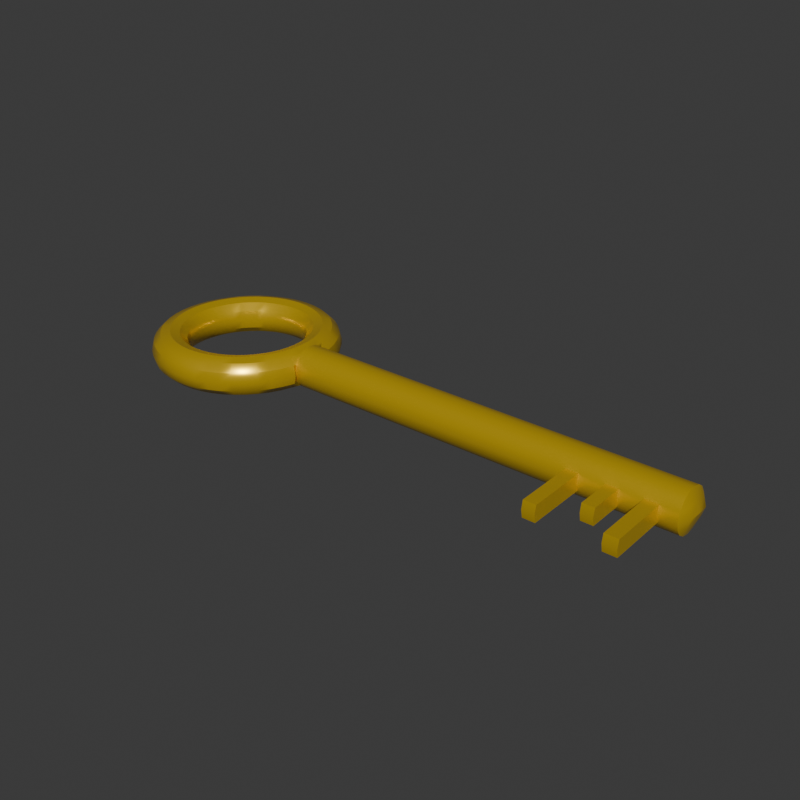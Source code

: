 # Source: R_Key.blend  (saved by Blender 4.0.36; exported with 4.5.12 LTS)
import bpy
from mathutils import Matrix  # noqa: F401  (used for matrix-valued properties, if any)

bpy.ops.wm.read_factory_settings(use_empty=True)
scene = bpy.context.scene
scene.name = 'Scene'

# ---- collections
col_collection = bpy.data.collections.new('Collection'); scene.collection.children.link(col_collection)

# ---- materials (node trees are filled in below, after node groups)
mat_material_001 = bpy.data.materials.new('Material.001')

# ---- node groups
ng_auto_smooth = bpy.data.node_groups.new('Auto Smooth', 'GeometryNodeTree')
_s = ng_auto_smooth.interface.new_socket(name='Geometry', in_out='OUTPUT', socket_type='NodeSocketGeometry')
_s = ng_auto_smooth.interface.new_socket(name='Geometry', in_out='INPUT', socket_type='NodeSocketGeometry')
_s = ng_auto_smooth.interface.new_socket(name='Angle', in_out='INPUT', socket_type='NodeSocketFloat')
_s.subtype = 'ANGLE'
_s.min_value = 0.0
_s.max_value = 3.142
ng_auto_smooth.is_modifier = True
_N = ng_auto_smooth.nodes; _L = ng_auto_smooth.links
n0 = _N.new('NodeGroupOutput'); n0.name = 'Group Output'; n0.location = (480, -100)
n1 = _N.new('NodeGroupInput'); n1.name = 'Group Input'; n1.location = (-420, -300)
n2 = _N.new('NodeGroupInput'); n2.name = 'Group Input.001'; n2.location = (-60, -100)
n3 = _N.new('GeometryNodeSetShadeSmooth'); n3.name = 'Set Shade Smooth'; n3.location = (120, -100)
n3.domain = 'EDGE'
n4 = _N.new('GeometryNodeSetShadeSmooth'); n4.name = 'Set Shade Smooth.001'; n4.location = (300, -100)
n5 = _N.new('GeometryNodeInputMeshEdgeAngle'); n5.name = 'Edge Angle'; n5.location = (-420, -220)
n6 = _N.new('GeometryNodeInputEdgeSmooth'); n6.name = 'Is Edge Smooth'; n6.location = (-60, -160)
n7 = _N.new('GeometryNodeInputShadeSmooth'); n7.name = 'Is Face Smooth'; n7.location = (-240, -340)
n8 = _N.new('FunctionNodeBooleanMath'); n8.name = 'Boolean Math'; n8.location = (-60, -220)
n9 = _N.new('FunctionNodeCompare'); n9.name = 'Compare'; n9.location = (-240, -180)
n9.operation = 'LESS_EQUAL'
_L.new(n5.outputs[0], n9.inputs[0])
_L.new(n4.outputs[0], n0.inputs[0])
_L.new(n1.outputs[1], n9.inputs[1])
_L.new(n9.outputs[0], n8.inputs[0])
_L.new(n7.outputs[0], n8.inputs[1])
_L.new(n2.outputs[0], n3.inputs[0])
_L.new(n6.outputs[0], n3.inputs[1])
_L.new(n3.outputs[0], n4.inputs[0])
_L.new(n8.outputs[0], n3.inputs[2])
n0.is_active_output = True

# ---- material node trees
mat_material_001.use_nodes = True; mat_material_001.node_tree.nodes.clear()
_N = mat_material_001.node_tree.nodes; _L = mat_material_001.node_tree.links
n0 = _N.new('ShaderNodeBsdfPrincipled'); n0.name = 'Principled BSDF'; n0.location = (10, 300)
n0.inputs[0].default_value = (0.8015, 0.5287, 0.02088, 1.0)
n0.inputs[1].default_value = 0.5039
n0.inputs[2].default_value = 0.2795
n0.inputs[3].default_value = 1.45
n1 = _N.new('ShaderNodeOutputMaterial'); n1.name = 'Material Output'; n1.location = (300, 300)
_L.new(n0.outputs[0], n1.inputs[0])
n1.is_active_output = True

# ---- world
world_world = bpy.data.worlds.new('World'); scene.world = world_world
world_world.use_nodes = True; world_world.node_tree.nodes.clear()
_N = world_world.node_tree.nodes; _L = world_world.node_tree.links
n0 = _N.new('ShaderNodeOutputWorld'); n0.name = 'World Output'; n0.location = (300, 300)
n1 = _N.new('ShaderNodeBackground'); n1.name = 'Background'; n1.location = (10, 300)
n1.inputs[0].default_value = (0.05088, 0.05088, 0.05088, 1.0)
_L.new(n1.outputs[0], n0.inputs[0])
n0.is_active_output = True
world_world.color = (0.05088, 0.05088, 0.05088)
world_world.use_sun_shadow = False
world_world.sun_shadow_jitter_overblur = 0.0

# ---- meshes
me_torus = bpy.data.meshes.new('Torus')
me_torus.from_pydata([(1.55, 0.04958, 0.04958), (1.55, -0.02683, 0.06479), (0.2886, 5.653e-08, 0.07012), (0.25, 0.0, 0.0625), (0.2188, 0.0, 0.05413), (0.1959, 0.0, 0.03125), (0.1875, 0.0, 7.654e-18), (0.1959, 0.0, -0.03125), (0.2188, 0.0, -0.05413), (0.25, 0.0, -0.0625), (0.2886, -1.648e-08, -0.07012), (1.55, -1.193e-07, 0.07012), (1.55, -1.923e-07, -0.07012), (1.55, -0.02684, -0.06479), (0.2886, 0.02683, 0.06479), (0.2479, 0.03263, 0.0625), (0.2169, 0.02855, 0.05413), (0.1942, 0.02557, 0.03125), (0.1859, 0.02447, 7.654e-18), (0.1942, 0.02557, -0.03125), (0.2169, 0.02855, -0.05413), (0.2479, 0.03263, -0.0625), (0.2886, 0.02683, -0.06479), (1.55, 0.06478, 0.02683), (0.2886, 0.07012, -3.65e-08), (0.2886, 0.06479, 0.02683), (0.2886, 0.04958, 0.04958), (0.2415, 0.0647, 0.0625), (0.2113, 0.05662, 0.05413), (0.1892, 0.0507, 0.03125), (0.1811, 0.04853, 7.654e-18), (0.1892, 0.0507, -0.03125), (0.2113, 0.05662, -0.05413), (0.2415, 0.0647, -0.0625), (0.2886, 0.04958, -0.04958), (0.2886, 0.06479, -0.02683), (0.2887, 0.1196, 0.0), (0.281, 0.1164, 0.03125), (0.2598, 0.1076, 0.05413), (0.231, 0.09567, 0.0625), (0.2021, 0.08371, 0.05413), (0.181, 0.07496, 0.03125), (0.1732, 0.07175, 7.654e-18), (0.181, 0.07496, -0.03125), (0.2021, 0.08371, -0.05413), (0.231, 0.09567, -0.0625), (0.2598, 0.1076, -0.05413), (0.281, 0.1164, -0.03125), (0.2706, 0.1563, 0.0), (0.2634, 0.1521, 0.03125), (0.2436, 0.1406, 0.05413), (0.2165, 0.125, 0.0625), (0.1894, 0.1094, 0.05413), (0.1696, 0.09794, 0.03125), (0.1624, 0.09375, 7.654e-18), (0.1696, 0.09794, -0.03125), (0.1894, 0.1094, -0.05413), (0.2165, 0.125, -0.0625), (0.2436, 0.1406, -0.05413), (0.2634, 0.1521, -0.03125), (0.2479, 0.1902, 0.0), (0.2413, 0.1851, 0.03125), (0.2231, 0.1712, 0.05413), (0.1983, 0.1522, 0.0625), (0.1735, 0.1332, 0.05413), (0.1554, 0.1192, 0.03125), (0.1488, 0.1141, 7.654e-18), (0.1554, 0.1192, -0.03125), (0.1735, 0.1332, -0.05413), (0.1983, 0.1522, -0.0625), (0.2231, 0.1712, -0.05413), (0.2413, 0.1851, -0.03125), (0.221, 0.221, 0.0), (0.215, 0.215, 0.03125), (0.1989, 0.1989, 0.05413), (0.1768, 0.1768, 0.0625), (0.1547, 0.1547, 0.05413), (0.1385, 0.1385, 0.03125), (0.1326, 0.1326, 7.654e-18), (0.1385, 0.1385, -0.03125), (0.1547, 0.1547, -0.05413), (0.1768, 0.1768, -0.0625), (0.1989, 0.1989, -0.05413), (0.215, 0.215, -0.03125), (0.1902, 0.2479, 0.0), (0.1851, 0.2413, 0.03125), (0.1712, 0.2231, 0.05413), (0.1522, 0.1983, 0.0625), (0.1332, 0.1735, 0.05413), (0.1192, 0.1554, 0.03125), (0.1141, 0.1488, 7.654e-18), (0.1192, 0.1554, -0.03125), (0.1332, 0.1735, -0.05413), (0.1522, 0.1983, -0.0625), (0.1712, 0.2231, -0.05413), (0.1851, 0.2413, -0.03125), (0.1562, 0.2706, 0.0), (0.1521, 0.2634, 0.03125), (0.1406, 0.2436, 0.05413), (0.125, 0.2165, 0.0625), (0.1094, 0.1894, 0.05413), (0.09794, 0.1696, 0.03125), (0.09375, 0.1624, 7.654e-18), (0.09794, 0.1696, -0.03125), (0.1094, 0.1894, -0.05413), (0.125, 0.2165, -0.0625), (0.1406, 0.2436, -0.05413), (0.1521, 0.2634, -0.03125), (0.1196, 0.2887, 0.0), (0.1164, 0.281, 0.03125), (0.1076, 0.2598, 0.05413), (0.09567, 0.231, 0.0625), (0.08371, 0.2021, 0.05413), (0.07496, 0.181, 0.03125), (0.07175, 0.1732, 7.654e-18), (0.07496, 0.181, -0.03125), (0.08371, 0.2021, -0.05413), (0.09567, 0.231, -0.0625), (0.1076, 0.2598, -0.05413), (0.1164, 0.281, -0.03125), (0.08088, 0.3019, 0.0), (0.07871, 0.2938, 0.03125), (0.07279, 0.2717, 0.05413), (0.0647, 0.2415, 0.0625), (0.05662, 0.2113, 0.05413), (0.0507, 0.1892, 0.03125), (0.04853, 0.1811, 7.654e-18), (0.0507, 0.1892, -0.03125), (0.05662, 0.2113, -0.05413), (0.0647, 0.2415, -0.0625), (0.07279, 0.2717, -0.05413), (0.07871, 0.2938, -0.03125), (0.04079, 0.3098, 0.0), (0.0397, 0.3015, 0.03125), (0.03671, 0.2788, 0.05413), (0.03263, 0.2479, 0.0625), (0.02855, 0.2169, 0.05413), (0.02557, 0.1942, 0.03125), (0.02447, 0.1859, 7.654e-18), (0.02557, 0.1942, -0.03125), (0.02855, 0.2169, -0.05413), (0.03263, 0.2479, -0.0625), (0.03671, 0.2788, -0.05413), (0.0397, 0.3015, -0.03125), (2.359e-08, 0.3125, 0.0), (2.296e-08, 0.3041, 0.03125), (2.123e-08, 0.2812, 0.05413), (1.887e-08, 0.25, 0.0625), (1.652e-08, 0.2188, 0.05413), (1.479e-08, 0.1959, 0.03125), (1.416e-08, 0.1875, 7.654e-18), (1.479e-08, 0.1959, -0.03125), (1.652e-08, 0.2188, -0.05413), (1.887e-08, 0.25, -0.0625), (2.123e-08, 0.2812, -0.05413), (2.296e-08, 0.3041, -0.03125), (-0.04079, 0.3098, 0.0), (-0.0397, 0.3015, 0.03125), (-0.03671, 0.2788, 0.05413), (-0.03263, 0.2479, 0.0625), (-0.02855, 0.2169, 0.05413), (-0.02557, 0.1942, 0.03125), (-0.02447, 0.1859, 7.654e-18), (-0.02557, 0.1942, -0.03125), (-0.02855, 0.2169, -0.05413), (-0.03263, 0.2479, -0.0625), (-0.03671, 0.2788, -0.05413), (-0.0397, 0.3015, -0.03125), (-0.08088, 0.3019, 0.0), (-0.07871, 0.2938, 0.03125), (-0.07279, 0.2717, 0.05413), (-0.0647, 0.2415, 0.0625), (-0.05662, 0.2113, 0.05413), (-0.0507, 0.1892, 0.03125), (-0.04853, 0.1811, 7.654e-18), (-0.0507, 0.1892, -0.03125), (-0.05662, 0.2113, -0.05413), (-0.0647, 0.2415, -0.0625), (-0.07279, 0.2717, -0.05413), (-0.07871, 0.2938, -0.03125), (-0.1196, 0.2887, 0.0), (-0.1164, 0.281, 0.03125), (-0.1076, 0.2598, 0.05413), (-0.09567, 0.231, 0.0625), (-0.08371, 0.2021, 0.05413), (-0.07496, 0.181, 0.03125), (-0.07175, 0.1732, 7.654e-18), (-0.07496, 0.181, -0.03125), (-0.08371, 0.2021, -0.05413), (-0.09567, 0.231, -0.0625), (-0.1076, 0.2598, -0.05413), (-0.1164, 0.281, -0.03125), (-0.1562, 0.2706, 0.0), (-0.1521, 0.2634, 0.03125), (-0.1406, 0.2436, 0.05413), (-0.125, 0.2165, 0.0625), (-0.1094, 0.1894, 0.05413), (-0.09794, 0.1696, 0.03125), (-0.09375, 0.1624, 7.654e-18), (-0.09794, 0.1696, -0.03125), (-0.1094, 0.1894, -0.05413), (-0.125, 0.2165, -0.0625), (-0.1406, 0.2436, -0.05413), (-0.1521, 0.2634, -0.03125), (-0.1902, 0.2479, 0.0), (-0.1851, 0.2413, 0.03125), (-0.1712, 0.2231, 0.05413), (-0.1522, 0.1983, 0.0625), (-0.1332, 0.1735, 0.05413), (-0.1192, 0.1554, 0.03125), (-0.1141, 0.1488, 7.654e-18), (-0.1192, 0.1554, -0.03125), (-0.1332, 0.1735, -0.05413), (-0.1522, 0.1983, -0.0625), (-0.1712, 0.2231, -0.05413), (-0.1851, 0.2413, -0.03125), (-0.221, 0.221, 0.0), (-0.2151, 0.215, 0.03125), (-0.1989, 0.1989, 0.05413), (-0.1768, 0.1768, 0.0625), (-0.1547, 0.1547, 0.05413), (-0.1385, 0.1385, 0.03125), (-0.1326, 0.1326, 7.654e-18), (-0.1385, 0.1385, -0.03125), (-0.1547, 0.1547, -0.05413), (-0.1768, 0.1768, -0.0625), (-0.1989, 0.1989, -0.05413), (-0.2151, 0.215, -0.03125), (-0.2479, 0.1902, 0.0), (-0.2413, 0.1851, 0.03125), (-0.2231, 0.1712, 0.05413), (-0.1983, 0.1522, 0.0625), (-0.1735, 0.1332, 0.05413), (-0.1554, 0.1192, 0.03125), (-0.1488, 0.1141, 7.654e-18), (-0.1554, 0.1192, -0.03125), (-0.1735, 0.1332, -0.05413), (-0.1983, 0.1522, -0.0625), (-0.2231, 0.1712, -0.05413), (-0.2413, 0.1851, -0.03125), (-0.2706, 0.1563, 0.0), (-0.2634, 0.1521, 0.03125), (-0.2436, 0.1406, 0.05413), (-0.2165, 0.125, 0.0625), (-0.1894, 0.1094, 0.05413), (-0.1696, 0.09794, 0.03125), (-0.1624, 0.09375, 7.654e-18), (-0.1696, 0.09794, -0.03125), (-0.1894, 0.1094, -0.05413), (-0.2165, 0.125, -0.0625), (-0.2436, 0.1406, -0.05413), (-0.2634, 0.1521, -0.03125), (-0.2887, 0.1196, 0.0), (-0.281, 0.1164, 0.03125), (-0.2598, 0.1076, 0.05413), (-0.231, 0.09567, 0.0625), (-0.2021, 0.08371, 0.05413), (-0.181, 0.07496, 0.03125), (-0.1732, 0.07175, 7.654e-18), (-0.181, 0.07496, -0.03125), (-0.2021, 0.08371, -0.05413), (-0.231, 0.09567, -0.0625), (-0.2598, 0.1076, -0.05413), (-0.281, 0.1164, -0.03125), (-0.3019, 0.08088, 0.0), (-0.2938, 0.07871, 0.03125), (-0.2717, 0.07279, 0.05413), (-0.2415, 0.0647, 0.0625), (-0.2113, 0.05662, 0.05413), (-0.1892, 0.0507, 0.03125), (-0.1811, 0.04853, 7.654e-18), (-0.1892, 0.0507, -0.03125), (-0.2113, 0.05662, -0.05413), (-0.2415, 0.0647, -0.0625), (-0.2717, 0.07279, -0.05413), (-0.2938, 0.07871, -0.03125), (-0.3098, 0.04079, 0.0), (-0.3015, 0.0397, 0.03125), (-0.2788, 0.03671, 0.05413), (-0.2479, 0.03263, 0.0625), (-0.2169, 0.02855, 0.05413), (-0.1942, 0.02557, 0.03125), (-0.1859, 0.02447, 7.654e-18), (-0.1942, 0.02557, -0.03125), (-0.2169, 0.02855, -0.05413), (-0.2479, 0.03263, -0.0625), (-0.2788, 0.03671, -0.05413), (-0.3015, 0.0397, -0.03125), (-0.3125, 2.732e-08, 0.0), (-0.3041, 2.659e-08, 0.03125), (-0.2812, 2.459e-08, 0.05413), (-0.25, 2.186e-08, 0.0625), (-0.2188, 1.912e-08, 0.05413), (-0.1959, 1.712e-08, 0.03125), (-0.1875, 1.639e-08, 7.654e-18), (-0.1959, 1.712e-08, -0.03125), (-0.2188, 1.912e-08, -0.05413), (-0.25, 2.186e-08, -0.0625), (-0.2812, 2.459e-08, -0.05413), (-0.3041, 2.659e-08, -0.03125), (-0.3098, -0.04079, 0.0), (-0.3015, -0.0397, 0.03125), (-0.2788, -0.03671, 0.05413), (-0.2479, -0.03263, 0.0625), (-0.2169, -0.02855, 0.05413), (-0.1942, -0.02557, 0.03125), (-0.1859, -0.02447, 7.654e-18), (-0.1942, -0.02557, -0.03125), (-0.2169, -0.02855, -0.05413), (-0.2479, -0.03263, -0.0625), (-0.2788, -0.03671, -0.05413), (-0.3015, -0.0397, -0.03125), (-0.3019, -0.08088, 0.0), (-0.2938, -0.07871, 0.03125), (-0.2717, -0.07279, 0.05413), (-0.2415, -0.0647, 0.0625), (-0.2113, -0.05662, 0.05413), (-0.1892, -0.0507, 0.03125), (-0.1811, -0.04853, 7.654e-18), (-0.1892, -0.0507, -0.03125), (-0.2113, -0.05662, -0.05413), (-0.2415, -0.0647, -0.0625), (-0.2717, -0.07279, -0.05413), (-0.2938, -0.07871, -0.03125), (-0.2887, -0.1196, 0.0), (-0.281, -0.1164, 0.03125), (-0.2598, -0.1076, 0.05413), (-0.231, -0.09567, 0.0625), (-0.2021, -0.08371, 0.05413), (-0.181, -0.07496, 0.03125), (-0.1732, -0.07175, 7.654e-18), (-0.181, -0.07496, -0.03125), (-0.2021, -0.08371, -0.05413), (-0.231, -0.09567, -0.0625), (-0.2598, -0.1076, -0.05413), (-0.281, -0.1164, -0.03125), (-0.2706, -0.1562, 0.0), (-0.2634, -0.1521, 0.03125), (-0.2436, -0.1406, 0.05413), (-0.2165, -0.125, 0.0625), (-0.1894, -0.1094, 0.05413), (-0.1696, -0.09794, 0.03125), (-0.1624, -0.09375, 7.654e-18), (-0.1696, -0.09794, -0.03125), (-0.1894, -0.1094, -0.05413), (-0.2165, -0.125, -0.0625), (-0.2436, -0.1406, -0.05413), (-0.2634, -0.1521, -0.03125), (-0.2479, -0.1902, 0.0), (-0.2413, -0.1851, 0.03125), (-0.2231, -0.1712, 0.05413), (-0.1983, -0.1522, 0.0625), (-0.1735, -0.1332, 0.05413), (-0.1554, -0.1192, 0.03125), (-0.1488, -0.1141, 7.654e-18), (-0.1554, -0.1192, -0.03125), (-0.1735, -0.1332, -0.05413), (-0.1983, -0.1522, -0.0625), (-0.2231, -0.1712, -0.05413), (-0.2413, -0.1851, -0.03125), (-0.221, -0.221, 0.0), (-0.2151, -0.215, 0.03125), (-0.1989, -0.1989, 0.05413), (-0.1768, -0.1768, 0.0625), (-0.1547, -0.1547, 0.05413), (-0.1385, -0.1385, 0.03125), (-0.1326, -0.1326, 7.654e-18), (-0.1385, -0.1385, -0.03125), (-0.1547, -0.1547, -0.05413), (-0.1768, -0.1768, -0.0625), (-0.1989, -0.1989, -0.05413), (-0.2151, -0.215, -0.03125), (-0.1902, -0.2479, 0.0), (-0.1851, -0.2413, 0.03125), (-0.1712, -0.2231, 0.05413), (-0.1522, -0.1983, 0.0625), (-0.1332, -0.1735, 0.05413), (-0.1192, -0.1554, 0.03125), (-0.1141, -0.1488, 7.654e-18), (-0.1192, -0.1554, -0.03125), (-0.1332, -0.1735, -0.05413), (-0.1522, -0.1983, -0.0625), (-0.1712, -0.2231, -0.05413), (-0.1851, -0.2413, -0.03125), (-0.1562, -0.2706, 0.0), (-0.1521, -0.2634, 0.03125), (-0.1406, -0.2436, 0.05413), (-0.125, -0.2165, 0.0625), (-0.1094, -0.1894, 0.05413), (-0.09794, -0.1696, 0.03125), (-0.09375, -0.1624, 7.654e-18), (-0.09794, -0.1696, -0.03125), (-0.1094, -0.1894, -0.05413), (-0.125, -0.2165, -0.0625), (-0.1406, -0.2436, -0.05413), (-0.1521, -0.2634, -0.03125), (-0.1196, -0.2887, 0.0), (-0.1164, -0.281, 0.03125), (-0.1076, -0.2598, 0.05413), (-0.09567, -0.231, 0.0625), (-0.08371, -0.2021, 0.05413), (-0.07496, -0.181, 0.03125), (-0.07175, -0.1732, 7.654e-18), (-0.07496, -0.181, -0.03125), (-0.08371, -0.2021, -0.05413), (-0.09567, -0.231, -0.0625), (-0.1076, -0.2598, -0.05413), (-0.1164, -0.281, -0.03125), (-0.08088, -0.3019, 0.0), (-0.07871, -0.2938, 0.03125), (-0.07279, -0.2717, 0.05413), (-0.0647, -0.2415, 0.0625), (-0.05662, -0.2113, 0.05413), (-0.0507, -0.1892, 0.03125), (-0.04853, -0.1811, 7.654e-18), (-0.0507, -0.1892, -0.03125), (-0.05662, -0.2113, -0.05413), (-0.0647, -0.2415, -0.0625), (-0.07279, -0.2717, -0.05413), (-0.07871, -0.2938, -0.03125), (-0.04079, -0.3098, 0.0), (-0.0397, -0.3015, 0.03125), (-0.03671, -0.2788, 0.05413), (-0.03263, -0.2479, 0.0625), (-0.02855, -0.2169, 0.05413), (-0.02557, -0.1942, 0.03125), (-0.02447, -0.1859, 7.654e-18), (-0.02557, -0.1942, -0.03125), (-0.02855, -0.2169, -0.05413), (-0.03263, -0.2479, -0.0625), (-0.03671, -0.2788, -0.05413), (-0.0397, -0.3015, -0.03125), (2.359e-08, -0.3125, 0.0), (2.296e-08, -0.3041, 0.03125), (2.123e-08, -0.2812, 0.05413), (1.887e-08, -0.25, 0.0625), (1.652e-08, -0.2188, 0.05413), (1.479e-08, -0.1959, 0.03125), (1.416e-08, -0.1875, 7.654e-18), (1.479e-08, -0.1959, -0.03125), (1.652e-08, -0.2188, -0.05413), (1.887e-08, -0.25, -0.0625), (2.123e-08, -0.2812, -0.05413), (2.296e-08, -0.3041, -0.03125), (0.04079, -0.3098, 0.0), (0.0397, -0.3015, 0.03125), (0.03671, -0.2788, 0.05413), (0.03263, -0.2479, 0.0625), (0.02855, -0.2169, 0.05413), (0.02557, -0.1942, 0.03125), (0.02447, -0.1859, 7.654e-18), (0.02557, -0.1942, -0.03125), (0.02855, -0.2169, -0.05413), (0.03263, -0.2479, -0.0625), (0.03671, -0.2788, -0.05413), (0.0397, -0.3015, -0.03125), (0.08088, -0.3019, 0.0), (0.07871, -0.2938, 0.03125), (0.07279, -0.2717, 0.05413), (0.0647, -0.2415, 0.0625), (0.05662, -0.2113, 0.05413), (0.0507, -0.1892, 0.03125), (0.04853, -0.1811, 7.654e-18), (0.0507, -0.1892, -0.03125), (0.05662, -0.2113, -0.05413), (0.0647, -0.2415, -0.0625), (0.07279, -0.2717, -0.05413), (0.07871, -0.2938, -0.03125), (0.1196, -0.2887, 0.0), (0.1164, -0.281, 0.03125), (0.1076, -0.2598, 0.05413), (0.09567, -0.231, 0.0625), (0.08371, -0.2021, 0.05413), (0.07496, -0.181, 0.03125), (0.07175, -0.1732, 7.654e-18), (0.07496, -0.181, -0.03125), (0.08371, -0.2021, -0.05413), (0.09567, -0.231, -0.0625), (0.1076, -0.2598, -0.05413), (0.1164, -0.281, -0.03125), (0.1562, -0.2706, 0.0), (0.1521, -0.2634, 0.03125), (0.1406, -0.2436, 0.05413), (0.125, -0.2165, 0.0625), (0.1094, -0.1894, 0.05413), (0.09794, -0.1696, 0.03125), (0.09375, -0.1624, 7.654e-18), (0.09794, -0.1696, -0.03125), (0.1094, -0.1894, -0.05413), (0.125, -0.2165, -0.0625), (0.1406, -0.2436, -0.05413), (0.1521, -0.2634, -0.03125), (0.1902, -0.2479, 0.0), (0.1851, -0.2413, 0.03125), (0.1712, -0.2231, 0.05413), (0.1522, -0.1983, 0.0625), (0.1332, -0.1735, 0.05413), (0.1192, -0.1554, 0.03125), (0.1141, -0.1488, 7.654e-18), (0.1192, -0.1554, -0.03125), (0.1332, -0.1735, -0.05413), (0.1522, -0.1983, -0.0625), (0.1712, -0.2231, -0.05413), (0.1851, -0.2413, -0.03125), (0.221, -0.221, 0.0), (0.215, -0.2151, 0.03125), (0.1989, -0.1989, 0.05413), (0.1768, -0.1768, 0.0625), (0.1547, -0.1547, 0.05413), (0.1385, -0.1385, 0.03125), (0.1326, -0.1326, 7.654e-18), (0.1385, -0.1385, -0.03125), (0.1547, -0.1547, -0.05413), (0.1768, -0.1768, -0.0625), (0.1989, -0.1989, -0.05413), (0.215, -0.2151, -0.03125), (0.2479, -0.1902, 0.0), (0.2413, -0.1851, 0.03125), (0.2231, -0.1712, 0.05413), (0.1983, -0.1522, 0.0625), (0.1735, -0.1332, 0.05413), (0.1554, -0.1192, 0.03125), (0.1488, -0.1141, 7.654e-18), (0.1554, -0.1192, -0.03125), (0.1735, -0.1332, -0.05413), (0.1983, -0.1522, -0.0625), (0.2231, -0.1712, -0.05413), (0.2413, -0.1851, -0.03125), (0.2706, -0.1563, 0.0), (0.2634, -0.1521, 0.03125), (0.2436, -0.1406, 0.05413), (0.2165, -0.125, 0.0625), (0.1894, -0.1094, 0.05413), (0.1696, -0.09794, 0.03125), (0.1624, -0.09375, 7.654e-18), (0.1696, -0.09794, -0.03125), (0.1894, -0.1094, -0.05413), (0.2165, -0.125, -0.0625), (0.2436, -0.1406, -0.05413), (0.2634, -0.1521, -0.03125), (0.2887, -0.1196, 0.0), (0.281, -0.1164, 0.03125), (0.2598, -0.1076, 0.05413), (0.231, -0.09567, 0.0625), (0.2021, -0.08371, 0.05413), (0.181, -0.07496, 0.03125), (0.1732, -0.07175, 7.654e-18), (0.181, -0.07496, -0.03125), (0.2021, -0.08371, -0.05413), (0.231, -0.09567, -0.0625), (0.2598, -0.1076, -0.05413), (0.281, -0.1164, -0.03125), (0.2886, -0.07012, 3.65e-08), (0.2886, -0.06479, 0.02683), (0.2886, -0.04958, 0.04958), (0.2415, -0.0647, 0.0625), (0.2113, -0.05662, 0.05413), (0.1892, -0.0507, 0.03125), (0.1811, -0.04853, 7.654e-18), (0.1892, -0.0507, -0.03125), (0.2113, -0.05662, -0.05413), (0.2415, -0.0647, -0.0625), (0.2886, -0.04958, -0.04958), (0.2886, -0.06479, -0.02683), (1.55, 0.02683, -0.06479), (1.55, 0.04958, -0.04958), (0.2886, -0.02683, 0.06479), (0.2479, -0.03263, 0.0625), (0.2169, -0.02855, 0.05413), (0.1942, -0.02557, 0.03125), (0.1859, -0.02447, 7.654e-18), (0.1942, -0.02557, -0.03125), (0.2169, -0.02855, -0.05413), (0.2479, -0.03263, -0.0625), (0.2886, -0.02683, -0.06479), (1.55, -0.07012, 3.65e-08), (0.2717, -0.07279, -0.05413), (0.2938, -0.07871, -0.03125), (0.2812, 0.0, 0.05413), (0.2788, -0.03671, 0.05413), (0.2788, -0.03671, -0.05413), (0.2788, 0.03671, 0.05413), (0.2717, 0.07279, -0.05413), (0.2938, 0.07871, -0.03125), (0.2788, 0.03671, -0.05413), (0.3019, 0.08088, 0.0), (0.2938, 0.07871, 0.03125), (0.2717, -0.07279, 0.05413), (0.2812, 0.0, -0.05413), (0.2717, 0.07279, 0.05413), (0.3019, -0.08088, 0.0), (0.2938, -0.07871, 0.03125), (1.628, -1.833e-07, 0.0), (1.62, -1.833e-07, 0.03125), (1.605, -1.268e-07, 0.07012), (1.605, -1.998e-07, -0.07012), (1.62, -1.833e-07, -0.03125), (1.626, 0.04079, 0.0), (1.617, 0.0397, 0.03125), (1.605, 0.02683, 0.06479), (1.605, 0.02683, -0.06479), (1.617, 0.0397, -0.03125), (1.605, 0.07012, -3.65e-08), (1.605, 0.06478, 0.02683), (1.605, 0.04958, 0.04958), (1.605, 0.04958, -0.04958), (1.605, 0.06478, -0.02683), (1.605, -0.07012, 3.65e-08), (1.605, -0.06479, 0.02683), (1.605, -0.04958, 0.04958), (1.605, -0.04958, -0.04958), (1.605, -0.06479, -0.02683), (1.626, -0.04079, 0.0), (1.617, -0.0397, 0.03125), (1.605, -0.02683, 0.06479), (1.605, -0.02684, -0.06479), (1.617, -0.0397, -0.03125), (1.55, 0.02683, 0.06479), (1.55, -0.06479, -0.02683), (1.55, -0.04958, -0.04958), (1.55, 0.06478, -0.02683), (1.55, 0.07012, -3.65e-08), (1.55, -0.04958, 0.04958), (1.55, -0.06479, 0.02683), (1.507, -1.863e-07, -0.07012), (1.507, 0.02683, -0.06479), (1.507, -0.07012, 3.65e-08), (1.507, 0.04958, -0.04958), (1.507, 0.06478, 0.02683), (1.507, -0.02684, -0.06479), (1.507, -1.132e-07, 0.07012), (1.507, -0.02683, 0.06479), (1.507, 0.04958, 0.04958), (1.507, -0.06479, -0.02683), (1.507, 0.06478, -0.02683), (1.507, -0.04958, 0.04958), (1.507, 0.02683, 0.06479), (1.507, -0.04958, -0.04958), (1.507, 0.07012, -3.65e-08), (1.507, -0.06479, 0.02683), (1.435, 0.04958, -0.04958), (1.435, 0.06478, 0.02683), (1.435, -0.02684, -0.06479), (1.435, -1.032e-07, 0.07012), (1.435, -0.02683, 0.06479), (1.435, 0.04958, 0.04958), (1.435, -0.06479, -0.02683), (1.435, 0.06478, -0.02683), (1.435, -0.04958, 0.04958), (1.435, -1.762e-07, -0.07012), (1.435, 0.02683, -0.06479), (1.435, -0.07012, 3.65e-08), (1.435, 0.02683, 0.06479), (1.435, -0.04958, -0.04958), (1.435, 0.07012, -3.65e-08), (1.435, -0.06479, 0.02683), (1.396, 0.04958, -0.04958), (1.396, 0.06478, 0.02683), (1.396, -0.02684, -0.06479), (1.396, -9.78e-08, 0.07012), (1.396, -0.02683, 0.06479), (1.396, 0.04958, 0.04958), (1.396, -0.06479, -0.02683), (1.396, 0.06478, -0.02683), (1.396, -0.04958, 0.04958), (1.396, -1.708e-07, -0.07012), (1.396, 0.02683, -0.06479), (1.396, -0.07012, 3.65e-08), (1.396, 0.02683, 0.06479), (1.396, -0.04958, -0.04958), (1.396, 0.07012, -3.65e-08), (1.396, -0.06479, 0.02683), (1.316, 0.04958, -0.04958), (1.316, 0.06478, 0.02683), (1.316, -0.02683, -0.06479), (1.316, -8.657e-08, 0.07012), (1.316, -0.02683, 0.06479), (1.316, 0.04958, 0.04958), (1.316, -0.06479, -0.02683), (1.316, 0.06478, -0.02683), (1.316, -0.04958, 0.04958), (1.316, -1.596e-07, -0.07012), (1.316, 0.02683, -0.06479), (1.316, -0.07012, 3.65e-08), (1.316, 0.02683, 0.06479), (1.316, -0.04958, -0.04958), (1.316, 0.07012, -3.65e-08), (1.316, -0.06479, 0.02683), (1.276, 0.04958, -0.04958), (1.276, 0.06478, 0.02683), (1.276, -0.02683, -0.06479), (1.276, -8.11e-08, 0.07012), (1.276, -0.02683, 0.06479), (1.276, 0.04958, 0.04958), (1.276, -0.06479, -0.02683), (1.276, 0.06478, -0.02683), (1.276, -0.04958, 0.04958), (1.276, -1.541e-07, -0.07012), (1.276, 0.02683, -0.06479), (1.276, -0.07012, 3.65e-08), (1.276, 0.02683, 0.06479), (1.276, -0.04958, -0.04958), (1.276, 0.07012, -3.65e-08), (1.276, -0.06479, 0.02683), (1.507, -0.2679, 1.319e-07), (1.55, -0.2679, 1.319e-07), (1.507, -0.2626, 0.02683), (1.55, -0.2626, 0.02683), (1.55, -0.2626, -0.02683), (1.507, -0.2626, -0.02683), (1.276, -0.2679, 1.319e-07), (1.316, -0.2679, 1.319e-07), (1.276, -0.2626, 0.02683), (1.316, -0.2626, 0.02683), (1.316, -0.2626, -0.02683), (1.276, -0.2626, -0.02683), (1.396, -0.1861, 8.407e-08), (1.435, -0.1861, 8.407e-08), (1.396, -0.1808, 0.02683), (1.435, -0.1808, 0.02683), (1.435, -0.1808, -0.02683), (1.396, -0.1808, -0.02683), (0.2988, 0.04958, -0.04958), (0.2988, 0.06479, 0.02683), (0.2988, -0.02683, -0.06479), (0.2988, 5.511e-08, 0.07012), (0.2988, -0.02683, 0.06479), (0.2988, 0.04958, 0.04958), (0.2988, -0.06479, -0.02683), (0.2988, 0.06479, -0.02683), (0.2988, -0.04958, 0.04958), (0.2988, -1.79e-08, -0.07012), (0.2988, 0.02683, -0.06479), (0.2988, -0.07012, 3.65e-08), (0.2988, 0.02683, 0.06479), (0.2988, -0.04958, -0.04958), (0.2988, 0.07012, -3.65e-08), (0.2988, -0.06479, 0.02683), (0.3605, -2.65e-08, -0.07012), (0.3605, 0.02683, -0.06479), (0.3605, -0.07012, 3.65e-08), (0.3605, 0.02683, 0.06479), (0.3605, -0.04958, -0.04958), (0.3605, 0.07012, -3.65e-08), (0.3605, -0.06479, 0.02683), (0.3605, 0.04958, -0.04958), (0.3605, 0.06479, 0.02683), (0.3605, -0.02683, -0.06479), (0.3605, 4.651e-08, 0.07012), (0.3605, -0.02683, 0.06479), (0.3605, 0.04958, 0.04958), (0.3605, -0.06479, -0.02683), (0.3605, 0.06479, -0.02683), (0.3605, -0.04958, 0.04958)], [], [(621, 23, 603, 602), (575, 618, 611, 607), (578, 581, 15, 3), (3, 15, 16, 4), (4, 16, 17, 5), (5, 17, 18, 6), (6, 18, 19, 7), (7, 19, 20, 8), (8, 20, 21, 9), (9, 21, 584, 588), (564, 565, 605, 600), (623, 575, 607, 608), (565, 620, 606, 605), (12, 564, 600, 595), (581, 589, 27, 15), (15, 27, 28, 16), (16, 28, 29, 17), (17, 29, 30, 18), (18, 30, 31, 19), (19, 31, 32, 20), (20, 32, 33, 21), (21, 33, 582, 584), (617, 11, 594, 599), (23, 0, 604, 603), (585, 36, 37, 586), (586, 37, 38, 589), (589, 38, 39, 27), (27, 39, 40, 28), (28, 40, 41, 29), (29, 41, 42, 30), (30, 42, 43, 31), (31, 43, 44, 32), (32, 44, 45, 33), (33, 45, 46, 582), (582, 46, 47, 583), (583, 47, 36, 585), (36, 48, 49, 37), (37, 49, 50, 38), (38, 50, 51, 39), (39, 51, 52, 40), (40, 52, 53, 41), (41, 53, 54, 42), (42, 54, 55, 43), (43, 55, 56, 44), (44, 56, 57, 45), (45, 57, 58, 46), (46, 58, 59, 47), (47, 59, 48, 36), (48, 60, 61, 49), (49, 61, 62, 50), (50, 62, 63, 51), (51, 63, 64, 52), (52, 64, 65, 53), (53, 65, 66, 54), (54, 66, 67, 55), (55, 67, 68, 56), (56, 68, 69, 57), (57, 69, 70, 58), (58, 70, 71, 59), (59, 71, 60, 48), (60, 72, 73, 61), (61, 73, 74, 62), (62, 74, 75, 63), (63, 75, 76, 64), (64, 76, 77, 65), (65, 77, 78, 66), (66, 78, 79, 67), (67, 79, 80, 68), (68, 80, 81, 69), (69, 81, 82, 70), (70, 82, 83, 71), (71, 83, 72, 60), (72, 84, 85, 73), (73, 85, 86, 74), (74, 86, 87, 75), (75, 87, 88, 76), (76, 88, 89, 77), (77, 89, 90, 78), (78, 90, 91, 79), (79, 91, 92, 80), (80, 92, 93, 81), (81, 93, 94, 82), (82, 94, 95, 83), (83, 95, 84, 72), (84, 96, 97, 85), (85, 97, 98, 86), (86, 98, 99, 87), (87, 99, 100, 88), (88, 100, 101, 89), (89, 101, 102, 90), (90, 102, 103, 91), (91, 103, 104, 92), (92, 104, 105, 93), (93, 105, 106, 94), (94, 106, 107, 95), (95, 107, 96, 84), (96, 108, 109, 97), (97, 109, 110, 98), (98, 110, 111, 99), (99, 111, 112, 100), (100, 112, 113, 101), (101, 113, 114, 102), (102, 114, 115, 103), (103, 115, 116, 104), (104, 116, 117, 105), (105, 117, 118, 106), (106, 118, 119, 107), (107, 119, 108, 96), (108, 120, 121, 109), (109, 121, 122, 110), (110, 122, 123, 111), (111, 123, 124, 112), (112, 124, 125, 113), (113, 125, 126, 114), (114, 126, 127, 115), (115, 127, 128, 116), (116, 128, 129, 117), (117, 129, 130, 118), (118, 130, 131, 119), (119, 131, 120, 108), (120, 132, 133, 121), (121, 133, 134, 122), (122, 134, 135, 123), (123, 135, 136, 124), (124, 136, 137, 125), (125, 137, 138, 126), (126, 138, 139, 127), (127, 139, 140, 128), (128, 140, 141, 129), (129, 141, 142, 130), (130, 142, 143, 131), (131, 143, 132, 120), (132, 144, 145, 133), (133, 145, 146, 134), (134, 146, 147, 135), (135, 147, 148, 136), (136, 148, 149, 137), (137, 149, 150, 138), (138, 150, 151, 139), (139, 151, 152, 140), (140, 152, 153, 141), (141, 153, 154, 142), (142, 154, 155, 143), (143, 155, 144, 132), (144, 156, 157, 145), (145, 157, 158, 146), (146, 158, 159, 147), (147, 159, 160, 148), (148, 160, 161, 149), (149, 161, 162, 150), (150, 162, 163, 151), (151, 163, 164, 152), (152, 164, 165, 153), (153, 165, 166, 154), (154, 166, 167, 155), (155, 167, 156, 144), (156, 168, 169, 157), (157, 169, 170, 158), (158, 170, 171, 159), (159, 171, 172, 160), (160, 172, 173, 161), (161, 173, 174, 162), (162, 174, 175, 163), (163, 175, 176, 164), (164, 176, 177, 165), (165, 177, 178, 166), (166, 178, 179, 167), (167, 179, 168, 156), (168, 180, 181, 169), (169, 181, 182, 170), (170, 182, 183, 171), (171, 183, 184, 172), (172, 184, 185, 173), (173, 185, 186, 174), (174, 186, 187, 175), (175, 187, 188, 176), (176, 188, 189, 177), (177, 189, 190, 178), (178, 190, 191, 179), (179, 191, 180, 168), (180, 192, 193, 181), (181, 193, 194, 182), (182, 194, 195, 183), (183, 195, 196, 184), (184, 196, 197, 185), (185, 197, 198, 186), (186, 198, 199, 187), (187, 199, 200, 188), (188, 200, 201, 189), (189, 201, 202, 190), (190, 202, 203, 191), (191, 203, 192, 180), (192, 204, 205, 193), (193, 205, 206, 194), (194, 206, 207, 195), (195, 207, 208, 196), (196, 208, 209, 197), (197, 209, 210, 198), (198, 210, 211, 199), (199, 211, 212, 200), (200, 212, 213, 201), (201, 213, 214, 202), (202, 214, 215, 203), (203, 215, 204, 192), (204, 216, 217, 205), (205, 217, 218, 206), (206, 218, 219, 207), (207, 219, 220, 208), (208, 220, 221, 209), (209, 221, 222, 210), (210, 222, 223, 211), (211, 223, 224, 212), (212, 224, 225, 213), (213, 225, 226, 214), (214, 226, 227, 215), (215, 227, 216, 204), (216, 228, 229, 217), (217, 229, 230, 218), (218, 230, 231, 219), (219, 231, 232, 220), (220, 232, 233, 221), (221, 233, 234, 222), (222, 234, 235, 223), (223, 235, 236, 224), (224, 236, 237, 225), (225, 237, 238, 226), (226, 238, 239, 227), (227, 239, 228, 216), (228, 240, 241, 229), (229, 241, 242, 230), (230, 242, 243, 231), (231, 243, 244, 232), (232, 244, 245, 233), (233, 245, 246, 234), (234, 246, 247, 235), (235, 247, 248, 236), (236, 248, 249, 237), (237, 249, 250, 238), (238, 250, 251, 239), (239, 251, 240, 228), (240, 252, 253, 241), (241, 253, 254, 242), (242, 254, 255, 243), (243, 255, 256, 244), (244, 256, 257, 245), (245, 257, 258, 246), (246, 258, 259, 247), (247, 259, 260, 248), (248, 260, 261, 249), (249, 261, 262, 250), (250, 262, 263, 251), (251, 263, 252, 240), (252, 264, 265, 253), (253, 265, 266, 254), (254, 266, 267, 255), (255, 267, 268, 256), (256, 268, 269, 257), (257, 269, 270, 258), (258, 270, 271, 259), (259, 271, 272, 260), (260, 272, 273, 261), (261, 273, 274, 262), (262, 274, 275, 263), (263, 275, 264, 252), (264, 276, 277, 265), (265, 277, 278, 266), (266, 278, 279, 267), (267, 279, 280, 268), (268, 280, 281, 269), (269, 281, 282, 270), (270, 282, 283, 271), (271, 283, 284, 272), (272, 284, 285, 273), (273, 285, 286, 274), (274, 286, 287, 275), (275, 287, 276, 264), (276, 288, 289, 277), (277, 289, 290, 278), (278, 290, 291, 279), (279, 291, 292, 280), (280, 292, 293, 281), (281, 293, 294, 282), (282, 294, 295, 283), (283, 295, 296, 284), (284, 296, 297, 285), (285, 297, 298, 286), (286, 298, 299, 287), (287, 299, 288, 276), (288, 300, 301, 289), (289, 301, 302, 290), (290, 302, 303, 291), (291, 303, 304, 292), (292, 304, 305, 293), (293, 305, 306, 294), (294, 306, 307, 295), (295, 307, 308, 296), (296, 308, 309, 297), (297, 309, 310, 298), (298, 310, 311, 299), (299, 311, 300, 288), (300, 312, 313, 301), (301, 313, 314, 302), (302, 314, 315, 303), (303, 315, 316, 304), (304, 316, 317, 305), (305, 317, 318, 306), (306, 318, 319, 307), (307, 319, 320, 308), (308, 320, 321, 309), (309, 321, 322, 310), (310, 322, 323, 311), (311, 323, 312, 300), (312, 324, 325, 313), (313, 325, 326, 314), (314, 326, 327, 315), (315, 327, 328, 316), (316, 328, 329, 317), (317, 329, 330, 318), (318, 330, 331, 319), (319, 331, 332, 320), (320, 332, 333, 321), (321, 333, 334, 322), (322, 334, 335, 323), (323, 335, 324, 312), (324, 336, 337, 325), (325, 337, 338, 326), (326, 338, 339, 327), (327, 339, 340, 328), (328, 340, 341, 329), (329, 341, 342, 330), (330, 342, 343, 331), (331, 343, 344, 332), (332, 344, 345, 333), (333, 345, 346, 334), (334, 346, 347, 335), (335, 347, 336, 324), (336, 348, 349, 337), (337, 349, 350, 338), (338, 350, 351, 339), (339, 351, 352, 340), (340, 352, 353, 341), (341, 353, 354, 342), (342, 354, 355, 343), (343, 355, 356, 344), (344, 356, 357, 345), (345, 357, 358, 346), (346, 358, 359, 347), (347, 359, 348, 336), (348, 360, 361, 349), (349, 361, 362, 350), (350, 362, 363, 351), (351, 363, 364, 352), (352, 364, 365, 353), (353, 365, 366, 354), (354, 366, 367, 355), (355, 367, 368, 356), (356, 368, 369, 357), (357, 369, 370, 358), (358, 370, 371, 359), (359, 371, 360, 348), (360, 372, 373, 361), (361, 373, 374, 362), (362, 374, 375, 363), (363, 375, 376, 364), (364, 376, 377, 365), (365, 377, 378, 366), (366, 378, 379, 367), (367, 379, 380, 368), (368, 380, 381, 369), (369, 381, 382, 370), (370, 382, 383, 371), (371, 383, 372, 360), (372, 384, 385, 373), (373, 385, 386, 374), (374, 386, 387, 375), (375, 387, 388, 376), (376, 388, 389, 377), (377, 389, 390, 378), (378, 390, 391, 379), (379, 391, 392, 380), (380, 392, 393, 381), (381, 393, 394, 382), (382, 394, 395, 383), (383, 395, 384, 372), (384, 396, 397, 385), (385, 397, 398, 386), (386, 398, 399, 387), (387, 399, 400, 388), (388, 400, 401, 389), (389, 401, 402, 390), (390, 402, 403, 391), (391, 403, 404, 392), (392, 404, 405, 393), (393, 405, 406, 394), (394, 406, 407, 395), (395, 407, 396, 384), (396, 408, 409, 397), (397, 409, 410, 398), (398, 410, 411, 399), (399, 411, 412, 400), (400, 412, 413, 401), (401, 413, 414, 402), (402, 414, 415, 403), (403, 415, 416, 404), (404, 416, 417, 405), (405, 417, 418, 406), (406, 418, 419, 407), (407, 419, 408, 396), (408, 420, 421, 409), (409, 421, 422, 410), (410, 422, 423, 411), (411, 423, 424, 412), (412, 424, 425, 413), (413, 425, 426, 414), (414, 426, 427, 415), (415, 427, 428, 416), (416, 428, 429, 417), (417, 429, 430, 418), (418, 430, 431, 419), (419, 431, 420, 408), (420, 432, 433, 421), (421, 433, 434, 422), (422, 434, 435, 423), (423, 435, 436, 424), (424, 436, 437, 425), (425, 437, 438, 426), (426, 438, 439, 427), (427, 439, 440, 428), (428, 440, 441, 429), (429, 441, 442, 430), (430, 442, 443, 431), (431, 443, 432, 420), (432, 444, 445, 433), (433, 445, 446, 434), (434, 446, 447, 435), (435, 447, 448, 436), (436, 448, 449, 437), (437, 449, 450, 438), (438, 450, 451, 439), (439, 451, 452, 440), (440, 452, 453, 441), (441, 453, 454, 442), (442, 454, 455, 443), (443, 455, 444, 432), (444, 456, 457, 445), (445, 457, 458, 446), (446, 458, 459, 447), (447, 459, 460, 448), (448, 460, 461, 449), (449, 461, 462, 450), (450, 462, 463, 451), (451, 463, 464, 452), (452, 464, 465, 453), (453, 465, 466, 454), (454, 466, 467, 455), (455, 467, 456, 444), (456, 468, 469, 457), (457, 469, 470, 458), (458, 470, 471, 459), (459, 471, 472, 460), (460, 472, 473, 461), (461, 473, 474, 462), (462, 474, 475, 463), (463, 475, 476, 464), (464, 476, 477, 465), (465, 477, 478, 466), (466, 478, 479, 467), (467, 479, 468, 456), (468, 480, 481, 469), (469, 481, 482, 470), (470, 482, 483, 471), (471, 483, 484, 472), (472, 484, 485, 473), (473, 485, 486, 474), (474, 486, 487, 475), (475, 487, 488, 476), (476, 488, 489, 477), (477, 489, 490, 478), (478, 490, 491, 479), (479, 491, 480, 468), (480, 492, 493, 481), (481, 493, 494, 482), (482, 494, 495, 483), (483, 495, 496, 484), (484, 496, 497, 485), (485, 497, 498, 486), (486, 498, 499, 487), (487, 499, 500, 488), (488, 500, 501, 489), (489, 501, 502, 490), (490, 502, 503, 491), (491, 503, 492, 480), (492, 504, 505, 493), (493, 505, 506, 494), (494, 506, 507, 495), (495, 507, 508, 496), (496, 508, 509, 497), (497, 509, 510, 498), (498, 510, 511, 499), (499, 511, 512, 500), (500, 512, 513, 501), (501, 513, 514, 502), (502, 514, 515, 503), (503, 515, 504, 492), (504, 516, 517, 505), (505, 517, 518, 506), (506, 518, 519, 507), (507, 519, 520, 508), (508, 520, 521, 509), (509, 521, 522, 510), (510, 522, 523, 511), (511, 523, 524, 512), (512, 524, 525, 513), (513, 525, 526, 514), (514, 526, 527, 515), (515, 527, 516, 504), (516, 528, 529, 517), (517, 529, 530, 518), (518, 530, 531, 519), (519, 531, 532, 520), (520, 532, 533, 521), (521, 533, 534, 522), (522, 534, 535, 523), (523, 535, 536, 524), (524, 536, 537, 525), (525, 537, 538, 526), (526, 538, 539, 527), (527, 539, 528, 516), (528, 540, 541, 529), (529, 541, 542, 530), (530, 542, 543, 531), (531, 543, 544, 532), (532, 544, 545, 533), (533, 545, 546, 534), (534, 546, 547, 535), (535, 547, 548, 536), (536, 548, 549, 537), (537, 549, 550, 538), (538, 550, 551, 539), (539, 551, 540, 528), (540, 590, 591, 541), (541, 591, 587, 542), (542, 587, 555, 543), (543, 555, 556, 544), (544, 556, 557, 545), (545, 557, 558, 546), (546, 558, 559, 547), (547, 559, 560, 548), (548, 560, 561, 549), (549, 561, 576, 550), (550, 576, 577, 551), (551, 577, 590, 540), (619, 13, 615, 610), (13, 12, 595, 615), (587, 579, 567, 555), (555, 567, 568, 556), (556, 568, 569, 557), (557, 569, 570, 558), (558, 570, 571, 559), (559, 571, 572, 560), (560, 572, 573, 561), (561, 573, 580, 576), (11, 1, 614, 594), (1, 622, 609, 614), (0, 617, 599, 604), (618, 619, 610, 611), (579, 578, 3, 567), (567, 3, 4, 568), (568, 4, 5, 569), (569, 5, 6, 570), (570, 6, 7, 571), (571, 7, 8, 572), (572, 8, 9, 573), (573, 9, 588, 580), (620, 621, 602, 606), (622, 623, 608, 609), (562, 563, 577, 576), (566, 2, 578, 579), (574, 562, 576, 580), (2, 14, 581, 578), (35, 34, 582, 583), (34, 22, 584, 582), (25, 24, 585, 586), (24, 35, 583, 585), (554, 566, 579, 587), (10, 574, 580, 588), (26, 25, 586, 589), (22, 10, 588, 584), (552, 553, 591, 590), (563, 552, 590, 577), (553, 554, 587, 591), (14, 26, 589, 581), (592, 597, 598, 593), (593, 598, 599, 594), (595, 600, 601, 596), (596, 601, 597, 592), (597, 602, 603, 598), (598, 603, 604, 599), (600, 605, 606, 601), (601, 606, 602, 597), (607, 612, 613, 608), (608, 613, 614, 609), (610, 615, 616, 611), (611, 616, 612, 607), (612, 592, 593, 613), (613, 593, 594, 614), (615, 595, 596, 616), (616, 596, 592, 612), (635, 639, 623, 622), (634, 638, 621, 620), (633, 637, 619, 618), (632, 636, 617, 0), (631, 635, 622, 1), (630, 631, 1, 11), (629, 624, 12, 13), (637, 629, 13, 619), (628, 632, 0, 23), (636, 630, 11, 617), (624, 625, 564, 12), (627, 634, 620, 565), (703, 699, 710, 712), (625, 627, 565, 564), (678, 683, 711, 714), (638, 628, 23, 621), (654, 641, 628, 638), (651, 646, 633, 626), (650, 640, 627, 625), (655, 651, 626, 639), (640, 647, 634, 627), (649, 650, 625, 624), (652, 643, 630, 636), (641, 645, 632, 628), (653, 642, 629, 637), (642, 649, 624, 629), (643, 644, 631, 630), (644, 648, 635, 631), (645, 652, 636, 632), (646, 653, 637, 633), (647, 654, 638, 634), (648, 655, 639, 635), (664, 671, 655, 648), (663, 670, 654, 647), (662, 669, 653, 646), (661, 668, 652, 645), (660, 664, 648, 644), (659, 660, 644, 643), (658, 665, 649, 642), (669, 658, 642, 653), (657, 661, 645, 641), (668, 659, 643, 652), (665, 666, 650, 649), (656, 663, 647, 640), (667, 662, 721, 716), (666, 656, 640, 650), (671, 667, 716, 718), (670, 657, 641, 654), (686, 673, 657, 670), (683, 678, 662, 667), (682, 672, 656, 666), (687, 683, 667, 671), (672, 679, 663, 656), (681, 682, 666, 665), (684, 675, 659, 668), (673, 677, 661, 657), (685, 674, 658, 669), (674, 681, 665, 658), (675, 676, 660, 659), (676, 680, 664, 660), (677, 684, 668, 661), (678, 685, 669, 662), (679, 686, 670, 663), (680, 687, 671, 664), (696, 703, 687, 680), (695, 702, 686, 679), (694, 701, 685, 678), (693, 700, 684, 677), (692, 696, 680, 676), (691, 692, 676, 675), (690, 697, 681, 674), (701, 690, 674, 685), (689, 693, 677, 673), (700, 691, 675, 684), (697, 698, 682, 681), (688, 695, 679, 672), (623, 639, 706, 707), (698, 688, 672, 682), (626, 633, 709, 704), (702, 689, 673, 686), (743, 746, 689, 702), (740, 751, 694, 699), (739, 745, 688, 698), (744, 740, 699, 703), (745, 752, 695, 688), (738, 739, 698, 697), (741, 748, 691, 700), (746, 750, 693, 689), (742, 747, 690, 701), (747, 738, 697, 690), (748, 749, 692, 691), (749, 753, 696, 692), (750, 741, 700, 693), (751, 742, 701, 694), (752, 743, 702, 695), (753, 744, 703, 696), (706, 704, 705, 707), (704, 709, 708, 705), (712, 710, 711, 713), (710, 715, 714, 711), (694, 678, 714, 715), (618, 575, 705, 708), (683, 687, 713, 711), (639, 626, 704, 706), (699, 694, 715, 710), (687, 703, 712, 713), (633, 618, 708, 709), (575, 623, 707, 705), (718, 716, 717, 719), (716, 721, 720, 717), (662, 646, 720, 721), (646, 651, 717, 720), (651, 655, 719, 717), (655, 671, 718, 719), (554, 553, 737, 730), (35, 24, 736, 729), (563, 562, 735, 728), (26, 14, 734, 727), (566, 554, 730, 726), (2, 566, 726, 725), (574, 10, 731, 724), (562, 574, 724, 735), (25, 26, 727, 723), (14, 2, 725, 734), (10, 22, 732, 731), (34, 35, 729, 722), (553, 552, 733, 737), (22, 34, 722, 732), (552, 563, 728, 733), (24, 25, 723, 736), (730, 737, 744, 753), (729, 736, 743, 752), (728, 735, 742, 751), (727, 734, 741, 750), (726, 730, 753, 749), (725, 726, 749, 748), (724, 731, 738, 747), (735, 724, 747, 742), (723, 727, 750, 746), (734, 725, 748, 741), (731, 732, 739, 738), (722, 729, 752, 745), (737, 733, 740, 744), (732, 722, 745, 739), (733, 728, 751, 740), (736, 723, 746, 743)])
me_torus.polygons.foreach_set('use_smooth', [True] * 754)
_uv = me_torus.uv_layers.new(name='UVMap')
_uv.uv.foreach_set('vector', [0.5374, 0.5, 0.5373, 0.5827, 0.5373, 0.5827, 0.5374, 0.5, 0.4626, 0.5, 0.4627, 0.4173, 0.4627, 0.4173, 0.4626, 0.5, 0.5, 0.6667, 0.5208, 0.6667, 0.5208, 0.75, 0.5, 0.75, 0.5, 0.75, 0.5208, 0.75, 0.5208, 0.8333, 0.5, 0.8333, 0.5, 0.8333, 0.5208, 0.8333, 0.5208, 0.9167, 0.5, 0.9167, 0.5, 0.9167, 0.5208, 0.9167, 0.5208, 1.0, 0.5, 1.0, 0.5, 2.22e-16, 0.5208, 2.22e-16, 0.5208, 0.08333, 0.5, 0.08333, 0.5, 0.08333, 0.5208, 0.08333, 0.5208, 0.1667, 0.5, 0.1667, 0.5, 0.1667, 0.5208, 0.1667, 0.5208, 0.25, 0.5, 0.25, 0.5, 0.25, 0.5208, 0.25, 0.5208, 0.3333, 0.5, 0.3333, 0.5208, 0.3548, 0.5371, 0.3548, 0.5371, 0.3548, 0.5208, 0.3548, 0.4627, 0.5827, 0.4626, 0.5, 0.4626, 0.5, 0.4627, 0.5827, 0.5371, 0.3548, 0.5373, 0.4173, 0.5373, 0.4173, 0.5371, 0.3548, 0.5, 0.3548, 0.5208, 0.3548, 0.5208, 0.3548, 0.5, 0.3548, 0.5208, 0.6667, 0.5417, 0.6667, 0.5417, 0.75, 0.5208, 0.75, 0.5208, 0.75, 0.5417, 0.75, 0.5417, 0.8333, 0.5208, 0.8333, 0.5208, 0.8333, 0.5417, 0.8333, 0.5417, 0.9167, 0.5208, 0.9167, 0.5208, 0.9167, 0.5417, 0.9167, 0.5417, 1.0, 0.5208, 1.0, 0.5208, 2.22e-16, 0.5417, 2.22e-16, 0.5417, 0.08333, 0.5208, 0.08333, 0.5208, 0.08333, 0.5417, 0.08333, 0.5417, 0.1667, 0.5208, 0.1667, 0.5208, 0.1667, 0.5417, 0.1667, 0.5417, 0.25, 0.5208, 0.25, 0.5208, 0.25, 0.5417, 0.25, 0.5417, 0.3333, 0.5208, 0.3333, 0.5208, 0.6452, 0.5, 0.6452, 0.5, 0.6452, 0.5208, 0.6452, 0.5373, 0.5827, 0.5371, 0.6452, 0.5371, 0.6452, 0.5373, 0.5827, 0.5417, 0.5, 0.5625, 0.5, 0.5625, 0.5833, 0.5417, 0.5833, 0.5417, 0.5833, 0.5625, 0.5833, 0.5625, 0.6667, 0.5417, 0.6667, 0.5417, 0.6667, 0.5625, 0.6667, 0.5625, 0.75, 0.5417, 0.75, 0.5417, 0.75, 0.5625, 0.75, 0.5625, 0.8333, 0.5417, 0.8333, 0.5417, 0.8333, 0.5625, 0.8333, 0.5625, 0.9167, 0.5417, 0.9167, 0.5417, 0.9167, 0.5625, 0.9167, 0.5625, 1.0, 0.5417, 1.0, 0.5417, 2.22e-16, 0.5625, 2.22e-16, 0.5625, 0.08333, 0.5417, 0.08333, 0.5417, 0.08333, 0.5625, 0.08333, 0.5625, 0.1667, 0.5417, 0.1667, 0.5417, 0.1667, 0.5625, 0.1667, 0.5625, 0.25, 0.5417, 0.25, 0.5417, 0.25, 0.5625, 0.25, 0.5625, 0.3333, 0.5417, 0.3333, 0.5417, 0.3333, 0.5625, 0.3333, 0.5625, 0.4167, 0.5417, 0.4167, 0.5417, 0.4167, 0.5625, 0.4167, 0.5625, 0.5, 0.5417, 0.5, 0.5625, 0.5, 0.5833, 0.5, 0.5833, 0.5833, 0.5625, 0.5833, 0.5625, 0.5833, 0.5833, 0.5833, 0.5833, 0.6667, 0.5625, 0.6667, 0.5625, 0.6667, 0.5833, 0.6667, 0.5833, 0.75, 0.5625, 0.75, 0.5625, 0.75, 0.5833, 0.75, 0.5833, 0.8333, 0.5625, 0.8333, 0.5625, 0.8333, 0.5833, 0.8333, 0.5833, 0.9167, 0.5625, 0.9167, 0.5625, 0.9167, 0.5833, 0.9167, 0.5833, 1.0, 0.5625, 1.0, 0.5625, 2.22e-16, 0.5833, 2.22e-16, 0.5833, 0.08333, 0.5625, 0.08333, 0.5625, 0.08333, 0.5833, 0.08333, 0.5833, 0.1667, 0.5625, 0.1667, 0.5625, 0.1667, 0.5833, 0.1667, 0.5833, 0.25, 0.5625, 0.25, 0.5625, 0.25, 0.5833, 0.25, 0.5833, 0.3333, 0.5625, 0.3333, 0.5625, 0.3333, 0.5833, 0.3333, 0.5833, 0.4167, 0.5625, 0.4167, 0.5625, 0.4167, 0.5833, 0.4167, 0.5833, 0.5, 0.5625, 0.5, 0.5833, 0.5, 0.6042, 0.5, 0.6042, 0.5833, 0.5833, 0.5833, 0.5833, 0.5833, 0.6042, 0.5833, 0.6042, 0.6667, 0.5833, 0.6667, 0.5833, 0.6667, 0.6042, 0.6667, 0.6042, 0.75, 0.5833, 0.75, 0.5833, 0.75, 0.6042, 0.75, 0.6042, 0.8333, 0.5833, 0.8333, 0.5833, 0.8333, 0.6042, 0.8333, 0.6042, 0.9167, 0.5833, 0.9167, 0.5833, 0.9167, 0.6042, 0.9167, 0.6042, 1.0, 0.5833, 1.0, 0.5833, 2.22e-16, 0.6042, 2.22e-16, 0.6042, 0.08333, 0.5833, 0.08333, 0.5833, 0.08333, 0.6042, 0.08333, 0.6042, 0.1667, 0.5833, 0.1667, 0.5833, 0.1667, 0.6042, 0.1667, 0.6042, 0.25, 0.5833, 0.25, 0.5833, 0.25, 0.6042, 0.25, 0.6042, 0.3333, 0.5833, 0.3333, 0.5833, 0.3333, 0.6042, 0.3333, 0.6042, 0.4167, 0.5833, 0.4167, 0.5833, 0.4167, 0.6042, 0.4167, 0.6042, 0.5, 0.5833, 0.5, 0.6042, 0.5, 0.625, 0.5, 0.625, 0.5833, 0.6042, 0.5833, 0.6042, 0.5833, 0.625, 0.5833, 0.625, 0.6667, 0.6042, 0.6667, 0.6042, 0.6667, 0.625, 0.6667, 0.625, 0.75, 0.6042, 0.75, 0.6042, 0.75, 0.625, 0.75, 0.625, 0.8333, 0.6042, 0.8333, 0.6042, 0.8333, 0.625, 0.8333, 0.625, 0.9167, 0.6042, 0.9167, 0.6042, 0.9167, 0.625, 0.9167, 0.625, 1.0, 0.6042, 1.0, 0.6042, 2.22e-16, 0.625, 2.22e-16, 0.625, 0.08333, 0.6042, 0.08333, 0.6042, 0.08333, 0.625, 0.08333, 0.625, 0.1667, 0.6042, 0.1667, 0.6042, 0.1667, 0.625, 0.1667, 0.625, 0.25, 0.6042, 0.25, 0.6042, 0.25, 0.625, 0.25, 0.625, 0.3333, 0.6042, 0.3333, 0.6042, 0.3333, 0.625, 0.3333, 0.625, 0.4167, 0.6042, 0.4167, 0.6042, 0.4167, 0.625, 0.4167, 0.625, 0.5, 0.6042, 0.5, 0.625, 0.5, 0.6458, 0.5, 0.6458, 0.5833, 0.625, 0.5833, 0.625, 0.5833, 0.6458, 0.5833, 0.6458, 0.6667, 0.625, 0.6667, 0.625, 0.6667, 0.6458, 0.6667, 0.6458, 0.75, 0.625, 0.75, 0.625, 0.75, 0.6458, 0.75, 0.6458, 0.8333, 0.625, 0.8333, 0.625, 0.8333, 0.6458, 0.8333, 0.6458, 0.9167, 0.625, 0.9167, 0.625, 0.9167, 0.6458, 0.9167, 0.6458, 1.0, 0.625, 1.0, 0.625, 2.22e-16, 0.6458, 2.22e-16, 0.6458, 0.08333, 0.625, 0.08333, 0.625, 0.08333, 0.6458, 0.08333, 0.6458, 0.1667, 0.625, 0.1667, 0.625, 0.1667, 0.6458, 0.1667, 0.6458, 0.25, 0.625, 0.25, 0.625, 0.25, 0.6458, 0.25, 0.6458, 0.3333, 0.625, 0.3333, 0.625, 0.3333, 0.6458, 0.3333, 0.6458, 0.4167, 0.625, 0.4167, 0.625, 0.4167, 0.6458, 0.4167, 0.6458, 0.5, 0.625, 0.5, 0.6458, 0.5, 0.6667, 0.5, 0.6667, 0.5833, 0.6458, 0.5833, 0.6458, 0.5833, 0.6667, 0.5833, 0.6667, 0.6667, 0.6458, 0.6667, 0.6458, 0.6667, 0.6667, 0.6667, 0.6667, 0.75, 0.6458, 0.75, 0.6458, 0.75, 0.6667, 0.75, 0.6667, 0.8333, 0.6458, 0.8333, 0.6458, 0.8333, 0.6667, 0.8333, 0.6667, 0.9167, 0.6458, 0.9167, 0.6458, 0.9167, 0.6667, 0.9167, 0.6667, 1.0, 0.6458, 1.0, 0.6458, 2.22e-16, 0.6667, 2.22e-16, 0.6667, 0.08333, 0.6458, 0.08333, 0.6458, 0.08333, 0.6667, 0.08333, 0.6667, 0.1667, 0.6458, 0.1667, 0.6458, 0.1667, 0.6667, 0.1667, 0.6667, 0.25, 0.6458, 0.25, 0.6458, 0.25, 0.6667, 0.25, 0.6667, 0.3333, 0.6458, 0.3333, 0.6458, 0.3333, 0.6667, 0.3333, 0.6667, 0.4167, 0.6458, 0.4167, 0.6458, 0.4167, 0.6667, 0.4167, 0.6667, 0.5, 0.6458, 0.5, 0.6667, 0.5, 0.6875, 0.5, 0.6875, 0.5833, 0.6667, 0.5833, 0.6667, 0.5833, 0.6875, 0.5833, 0.6875, 0.6667, 0.6667, 0.6667, 0.6667, 0.6667, 0.6875, 0.6667, 0.6875, 0.75, 0.6667, 0.75, 0.6667, 0.75, 0.6875, 0.75, 0.6875, 0.8333, 0.6667, 0.8333, 0.6667, 0.8333, 0.6875, 0.8333, 0.6875, 0.9167, 0.6667, 0.9167, 0.6667, 0.9167, 0.6875, 0.9167, 0.6875, 1.0, 0.6667, 1.0, 0.6667, 2.22e-16, 0.6875, 2.22e-16, 0.6875, 0.08333, 0.6667, 0.08333, 0.6667, 0.08333, 0.6875, 0.08333, 0.6875, 0.1667, 0.6667, 0.1667, 0.6667, 0.1667, 0.6875, 0.1667, 0.6875, 0.25, 0.6667, 0.25, 0.6667, 0.25, 0.6875, 0.25, 0.6875, 0.3333, 0.6667, 0.3333, 0.6667, 0.3333, 0.6875, 0.3333, 0.6875, 0.4167, 0.6667, 0.4167, 0.6667, 0.4167, 0.6875, 0.4167, 0.6875, 0.5, 0.6667, 0.5, 0.6875, 0.5, 0.7083, 0.5, 0.7083, 0.5833, 0.6875, 0.5833, 0.6875, 0.5833, 0.7083, 0.5833, 0.7083, 0.6667, 0.6875, 0.6667, 0.6875, 0.6667, 0.7083, 0.6667, 0.7083, 0.75, 0.6875, 0.75, 0.6875, 0.75, 0.7083, 0.75, 0.7083, 0.8333, 0.6875, 0.8333, 0.6875, 0.8333, 0.7083, 0.8333, 0.7083, 0.9167, 0.6875, 0.9167, 0.6875, 0.9167, 0.7083, 0.9167, 0.7083, 1.0, 0.6875, 1.0, 0.6875, 2.22e-16, 0.7083, 2.22e-16, 0.7083, 0.08333, 0.6875, 0.08333, 0.6875, 0.08333, 0.7083, 0.08333, 0.7083, 0.1667, 0.6875, 0.1667, 0.6875, 0.1667, 0.7083, 0.1667, 0.7083, 0.25, 0.6875, 0.25, 0.6875, 0.25, 0.7083, 0.25, 0.7083, 0.3333, 0.6875, 0.3333, 0.6875, 0.3333, 0.7083, 0.3333, 0.7083, 0.4167, 0.6875, 0.4167, 0.6875, 0.4167, 0.7083, 0.4167, 0.7083, 0.5, 0.6875, 0.5, 0.7083, 0.5, 0.7292, 0.5, 0.7292, 0.5833, 0.7083, 0.5833, 0.7083, 0.5833, 0.7292, 0.5833, 0.7292, 0.6667, 0.7083, 0.6667, 0.7083, 0.6667, 0.7292, 0.6667, 0.7292, 0.75, 0.7083, 0.75, 0.7083, 0.75, 0.7292, 0.75, 0.7292, 0.8333, 0.7083, 0.8333, 0.7083, 0.8333, 0.7292, 0.8333, 0.7292, 0.9167, 0.7083, 0.9167, 0.7083, 0.9167, 0.7292, 0.9167, 0.7292, 1.0, 0.7083, 1.0, 0.7083, 2.22e-16, 0.7292, 2.22e-16, 0.7292, 0.08333, 0.7083, 0.08333, 0.7083, 0.08333, 0.7292, 0.08333, 0.7292, 0.1667, 0.7083, 0.1667, 0.7083, 0.1667, 0.7292, 0.1667, 0.7292, 0.25, 0.7083, 0.25, 0.7083, 0.25, 0.7292, 0.25, 0.7292, 0.3333, 0.7083, 0.3333, 0.7083, 0.3333, 0.7292, 0.3333, 0.7292, 0.4167, 0.7083, 0.4167, 0.7083, 0.4167, 0.7292, 0.4167, 0.7292, 0.5, 0.7083, 0.5, 0.7292, 0.5, 0.75, 0.5, 0.75, 0.5833, 0.7292, 0.5833, 0.7292, 0.5833, 0.75, 0.5833, 0.75, 0.6667, 0.7292, 0.6667, 0.7292, 0.6667, 0.75, 0.6667, 0.75, 0.75, 0.7292, 0.75, 0.7292, 0.75, 0.75, 0.75, 0.75, 0.8333, 0.7292, 0.8333, 0.7292, 0.8333, 0.75, 0.8333, 0.75, 0.9167, 0.7292, 0.9167, 0.7292, 0.9167, 0.75, 0.9167, 0.75, 1.0, 0.7292, 1.0, 0.7292, 2.22e-16, 0.75, 2.22e-16, 0.75, 0.08333, 0.7292, 0.08333, 0.7292, 0.08333, 0.75, 0.08333, 0.75, 0.1667, 0.7292, 0.1667, 0.7292, 0.1667, 0.75, 0.1667, 0.75, 0.25, 0.7292, 0.25, 0.7292, 0.25, 0.75, 0.25, 0.75, 0.3333, 0.7292, 0.3333, 0.7292, 0.3333, 0.75, 0.3333, 0.75, 0.4167, 0.7292, 0.4167, 0.7292, 0.4167, 0.75, 0.4167, 0.75, 0.5, 0.7292, 0.5, 0.75, 0.5, 0.7708, 0.5, 0.7708, 0.5833, 0.75, 0.5833, 0.75, 0.5833, 0.7708, 0.5833, 0.7708, 0.6667, 0.75, 0.6667, 0.75, 0.6667, 0.7708, 0.6667, 0.7708, 0.75, 0.75, 0.75, 0.75, 0.75, 0.7708, 0.75, 0.7708, 0.8333, 0.75, 0.8333, 0.75, 0.8333, 0.7708, 0.8333, 0.7708, 0.9167, 0.75, 0.9167, 0.75, 0.9167, 0.7708, 0.9167, 0.7708, 1.0, 0.75, 1.0, 0.75, 2.22e-16, 0.7708, 2.22e-16, 0.7708, 0.08333, 0.75, 0.08333, 0.75, 0.08333, 0.7708, 0.08333, 0.7708, 0.1667, 0.75, 0.1667, 0.75, 0.1667, 0.7708, 0.1667, 0.7708, 0.25, 0.75, 0.25, 0.75, 0.25, 0.7708, 0.25, 0.7708, 0.3333, 0.75, 0.3333, 0.75, 0.3333, 0.7708, 0.3333, 0.7708, 0.4167, 0.75, 0.4167, 0.75, 0.4167, 0.7708, 0.4167, 0.7708, 0.5, 0.75, 0.5, 0.7708, 0.5, 0.7917, 0.5, 0.7917, 0.5833, 0.7708, 0.5833, 0.7708, 0.5833, 0.7917, 0.5833, 0.7917, 0.6667, 0.7708, 0.6667, 0.7708, 0.6667, 0.7917, 0.6667, 0.7917, 0.75, 0.7708, 0.75, 0.7708, 0.75, 0.7917, 0.75, 0.7917, 0.8333, 0.7708, 0.8333, 0.7708, 0.8333, 0.7917, 0.8333, 0.7917, 0.9167, 0.7708, 0.9167, 0.7708, 0.9167, 0.7917, 0.9167, 0.7917, 1.0, 0.7708, 1.0, 0.7708, 2.22e-16, 0.7917, 2.22e-16, 0.7917, 0.08333, 0.7708, 0.08333, 0.7708, 0.08333, 0.7917, 0.08333, 0.7917, 0.1667, 0.7708, 0.1667, 0.7708, 0.1667, 0.7917, 0.1667, 0.7917, 0.25, 0.7708, 0.25, 0.7708, 0.25, 0.7917, 0.25, 0.7917, 0.3333, 0.7708, 0.3333, 0.7708, 0.3333, 0.7917, 0.3333, 0.7917, 0.4167, 0.7708, 0.4167, 0.7708, 0.4167, 0.7917, 0.4167, 0.7917, 0.5, 0.7708, 0.5, 0.7917, 0.5, 0.8125, 0.5, 0.8125, 0.5833, 0.7917, 0.5833, 0.7917, 0.5833, 0.8125, 0.5833, 0.8125, 0.6667, 0.7917, 0.6667, 0.7917, 0.6667, 0.8125, 0.6667, 0.8125, 0.75, 0.7917, 0.75, 0.7917, 0.75, 0.8125, 0.75, 0.8125, 0.8333, 0.7917, 0.8333, 0.7917, 0.8333, 0.8125, 0.8333, 0.8125, 0.9167, 0.7917, 0.9167, 0.7917, 0.9167, 0.8125, 0.9167, 0.8125, 1.0, 0.7917, 1.0, 0.7917, 2.22e-16, 0.8125, 2.22e-16, 0.8125, 0.08333, 0.7917, 0.08333, 0.7917, 0.08333, 0.8125, 0.08333, 0.8125, 0.1667, 0.7917, 0.1667, 0.7917, 0.1667, 0.8125, 0.1667, 0.8125, 0.25, 0.7917, 0.25, 0.7917, 0.25, 0.8125, 0.25, 0.8125, 0.3333, 0.7917, 0.3333, 0.7917, 0.3333, 0.8125, 0.3333, 0.8125, 0.4167, 0.7917, 0.4167, 0.7917, 0.4167, 0.8125, 0.4167, 0.8125, 0.5, 0.7917, 0.5, 0.8125, 0.5, 0.8333, 0.5, 0.8333, 0.5833, 0.8125, 0.5833, 0.8125, 0.5833, 0.8333, 0.5833, 0.8333, 0.6667, 0.8125, 0.6667, 0.8125, 0.6667, 0.8333, 0.6667, 0.8333, 0.75, 0.8125, 0.75, 0.8125, 0.75, 0.8333, 0.75, 0.8333, 0.8333, 0.8125, 0.8333, 0.8125, 0.8333, 0.8333, 0.8333, 0.8333, 0.9167, 0.8125, 0.9167, 0.8125, 0.9167, 0.8333, 0.9167, 0.8333, 1.0, 0.8125, 1.0, 0.8125, 2.22e-16, 0.8333, 2.22e-16, 0.8333, 0.08333, 0.8125, 0.08333, 0.8125, 0.08333, 0.8333, 0.08333, 0.8333, 0.1667, 0.8125, 0.1667, 0.8125, 0.1667, 0.8333, 0.1667, 0.8333, 0.25, 0.8125, 0.25, 0.8125, 0.25, 0.8333, 0.25, 0.8333, 0.3333, 0.8125, 0.3333, 0.8125, 0.3333, 0.8333, 0.3333, 0.8333, 0.4167, 0.8125, 0.4167, 0.8125, 0.4167, 0.8333, 0.4167, 0.8333, 0.5, 0.8125, 0.5, 0.8333, 0.5, 0.8542, 0.5, 0.8542, 0.5833, 0.8333, 0.5833, 0.8333, 0.5833, 0.8542, 0.5833, 0.8542, 0.6667, 0.8333, 0.6667, 0.8333, 0.6667, 0.8542, 0.6667, 0.8542, 0.75, 0.8333, 0.75, 0.8333, 0.75, 0.8542, 0.75, 0.8542, 0.8333, 0.8333, 0.8333, 0.8333, 0.8333, 0.8542, 0.8333, 0.8542, 0.9167, 0.8333, 0.9167, 0.8333, 0.9167, 0.8542, 0.9167, 0.8542, 1.0, 0.8333, 1.0, 0.8333, 2.22e-16, 0.8542, 2.22e-16, 0.8542, 0.08333, 0.8333, 0.08333, 0.8333, 0.08333, 0.8542, 0.08333, 0.8542, 0.1667, 0.8333, 0.1667, 0.8333, 0.1667, 0.8542, 0.1667, 0.8542, 0.25, 0.8333, 0.25, 0.8333, 0.25, 0.8542, 0.25, 0.8542, 0.3333, 0.8333, 0.3333, 0.8333, 0.3333, 0.8542, 0.3333, 0.8542, 0.4167, 0.8333, 0.4167, 0.8333, 0.4167, 0.8542, 0.4167, 0.8542, 0.5, 0.8333, 0.5, 0.8542, 0.5, 0.875, 0.5, 0.875, 0.5833, 0.8542, 0.5833, 0.8542, 0.5833, 0.875, 0.5833, 0.875, 0.6667, 0.8542, 0.6667, 0.8542, 0.6667, 0.875, 0.6667, 0.875, 0.75, 0.8542, 0.75, 0.8542, 0.75, 0.875, 0.75, 0.875, 0.8333, 0.8542, 0.8333, 0.8542, 0.8333, 0.875, 0.8333, 0.875, 0.9167, 0.8542, 0.9167, 0.8542, 0.9167, 0.875, 0.9167, 0.875, 1.0, 0.8542, 1.0, 0.8542, 2.22e-16, 0.875, 2.22e-16, 0.875, 0.08333, 0.8542, 0.08333, 0.8542, 0.08333, 0.875, 0.08333, 0.875, 0.1667, 0.8542, 0.1667, 0.8542, 0.1667, 0.875, 0.1667, 0.875, 0.25, 0.8542, 0.25, 0.8542, 0.25, 0.875, 0.25, 0.875, 0.3333, 0.8542, 0.3333, 0.8542, 0.3333, 0.875, 0.3333, 0.875, 0.4167, 0.8542, 0.4167, 0.8542, 0.4167, 0.875, 0.4167, 0.875, 0.5, 0.8542, 0.5, 0.875, 0.5, 0.8958, 0.5, 0.8958, 0.5833, 0.875, 0.5833, 0.875, 0.5833, 0.8958, 0.5833, 0.8958, 0.6667, 0.875, 0.6667, 0.875, 0.6667, 0.8958, 0.6667, 0.8958, 0.75, 0.875, 0.75, 0.875, 0.75, 0.8958, 0.75, 0.8958, 0.8333, 0.875, 0.8333, 0.875, 0.8333, 0.8958, 0.8333, 0.8958, 0.9167, 0.875, 0.9167, 0.875, 0.9167, 0.8958, 0.9167, 0.8958, 1.0, 0.875, 1.0, 0.875, 2.22e-16, 0.8958, 2.22e-16, 0.8958, 0.08333, 0.875, 0.08333, 0.875, 0.08333, 0.8958, 0.08333, 0.8958, 0.1667, 0.875, 0.1667, 0.875, 0.1667, 0.8958, 0.1667, 0.8958, 0.25, 0.875, 0.25, 0.875, 0.25, 0.8958, 0.25, 0.8958, 0.3333, 0.875, 0.3333, 0.875, 0.3333, 0.8958, 0.3333, 0.8958, 0.4167, 0.875, 0.4167, 0.875, 0.4167, 0.8958, 0.4167, 0.8958, 0.5, 0.875, 0.5, 0.8958, 0.5, 0.9167, 0.5, 0.9167, 0.5833, 0.8958, 0.5833, 0.8958, 0.5833, 0.9167, 0.5833, 0.9167, 0.6667, 0.8958, 0.6667, 0.8958, 0.6667, 0.9167, 0.6667, 0.9167, 0.75, 0.8958, 0.75, 0.8958, 0.75, 0.9167, 0.75, 0.9167, 0.8333, 0.8958, 0.8333, 0.8958, 0.8333, 0.9167, 0.8333, 0.9167, 0.9167, 0.8958, 0.9167, 0.8958, 0.9167, 0.9167, 0.9167, 0.9167, 1.0, 0.8958, 1.0, 0.8958, 2.22e-16, 0.9167, 2.22e-16, 0.9167, 0.08333, 0.8958, 0.08333, 0.8958, 0.08333, 0.9167, 0.08333, 0.9167, 0.1667, 0.8958, 0.1667, 0.8958, 0.1667, 0.9167, 0.1667, 0.9167, 0.25, 0.8958, 0.25, 0.8958, 0.25, 0.9167, 0.25, 0.9167, 0.3333, 0.8958, 0.3333, 0.8958, 0.3333, 0.9167, 0.3333, 0.9167, 0.4167, 0.8958, 0.4167, 0.8958, 0.4167, 0.9167, 0.4167, 0.9167, 0.5, 0.8958, 0.5, 0.9167, 0.5, 0.9375, 0.5, 0.9375, 0.5833, 0.9167, 0.5833, 0.9167, 0.5833, 0.9375, 0.5833, 0.9375, 0.6667, 0.9167, 0.6667, 0.9167, 0.6667, 0.9375, 0.6667, 0.9375, 0.75, 0.9167, 0.75, 0.9167, 0.75, 0.9375, 0.75, 0.9375, 0.8333, 0.9167, 0.8333, 0.9167, 0.8333, 0.9375, 0.8333, 0.9375, 0.9167, 0.9167, 0.9167, 0.9167, 0.9167, 0.9375, 0.9167, 0.9375, 1.0, 0.9167, 1.0, 0.9167, 2.22e-16, 0.9375, 2.22e-16, 0.9375, 0.08333, 0.9167, 0.08333, 0.9167, 0.08333, 0.9375, 0.08333, 0.9375, 0.1667, 0.9167, 0.1667, 0.9167, 0.1667, 0.9375, 0.1667, 0.9375, 0.25, 0.9167, 0.25, 0.9167, 0.25, 0.9375, 0.25, 0.9375, 0.3333, 0.9167, 0.3333, 0.9167, 0.3333, 0.9375, 0.3333, 0.9375, 0.4167, 0.9167, 0.4167, 0.9167, 0.4167, 0.9375, 0.4167, 0.9375, 0.5, 0.9167, 0.5, 0.9375, 0.5, 0.9583, 0.5, 0.9583, 0.5833, 0.9375, 0.5833, 0.9375, 0.5833, 0.9583, 0.5833, 0.9583, 0.6667, 0.9375, 0.6667, 0.9375, 0.6667, 0.9583, 0.6667, 0.9583, 0.75, 0.9375, 0.75, 0.9375, 0.75, 0.9583, 0.75, 0.9583, 0.8333, 0.9375, 0.8333, 0.9375, 0.8333, 0.9583, 0.8333, 0.9583, 0.9167, 0.9375, 0.9167, 0.9375, 0.9167, 0.9583, 0.9167, 0.9583, 1.0, 0.9375, 1.0, 0.9375, 2.22e-16, 0.9583, 2.22e-16, 0.9583, 0.08333, 0.9375, 0.08333, 0.9375, 0.08333, 0.9583, 0.08333, 0.9583, 0.1667, 0.9375, 0.1667, 0.9375, 0.1667, 0.9583, 0.1667, 0.9583, 0.25, 0.9375, 0.25, 0.9375, 0.25, 0.9583, 0.25, 0.9583, 0.3333, 0.9375, 0.3333, 0.9375, 0.3333, 0.9583, 0.3333, 0.9583, 0.4167, 0.9375, 0.4167, 0.9375, 0.4167, 0.9583, 0.4167, 0.9583, 0.5, 0.9375, 0.5, 0.9583, 0.5, 0.9792, 0.5, 0.9792, 0.5833, 0.9583, 0.5833, 0.9583, 0.5833, 0.9792, 0.5833, 0.9792, 0.6667, 0.9583, 0.6667, 0.9583, 0.6667, 0.9792, 0.6667, 0.9792, 0.75, 0.9583, 0.75, 0.9583, 0.75, 0.9792, 0.75, 0.9792, 0.8333, 0.9583, 0.8333, 0.9583, 0.8333, 0.9792, 0.8333, 0.9792, 0.9167, 0.9583, 0.9167, 0.9583, 0.9167, 0.9792, 0.9167, 0.9792, 1.0, 0.9583, 1.0, 0.9583, 2.22e-16, 0.9792, 2.22e-16, 0.9792, 0.08333, 0.9583, 0.08333, 0.9583, 0.08333, 0.9792, 0.08333, 0.9792, 0.1667, 0.9583, 0.1667, 0.9583, 0.1667, 0.9792, 0.1667, 0.9792, 0.25, 0.9583, 0.25, 0.9583, 0.25, 0.9792, 0.25, 0.9792, 0.3333, 0.9583, 0.3333, 0.9583, 0.3333, 0.9792, 0.3333, 0.9792, 0.4167, 0.9583, 0.4167, 0.9583, 0.4167, 0.9792, 0.4167, 0.9792, 0.5, 0.9583, 0.5, 0.9792, 0.5, 1.0, 0.5, 1.0, 0.5833, 0.9792, 0.5833, 0.9792, 0.5833, 1.0, 0.5833, 1.0, 0.6667, 0.9792, 0.6667, 0.9792, 0.6667, 1.0, 0.6667, 1.0, 0.75, 0.9792, 0.75, 0.9792, 0.75, 1.0, 0.75, 1.0, 0.8333, 0.9792, 0.8333, 0.9792, 0.8333, 1.0, 0.8333, 1.0, 0.9167, 0.9792, 0.9167, 0.9792, 0.9167, 1.0, 0.9167, 1.0, 1.0, 0.9792, 1.0, 0.9792, 2.22e-16, 1.0, 2.22e-16, 1.0, 0.08333, 0.9792, 0.08333, 0.9792, 0.08333, 1.0, 0.08333, 1.0, 0.1667, 0.9792, 0.1667, 0.9792, 0.1667, 1.0, 0.1667, 1.0, 0.25, 0.9792, 0.25, 0.9792, 0.25, 1.0, 0.25, 1.0, 0.3333, 0.9792, 0.3333, 0.9792, 0.3333, 1.0, 0.3333, 1.0, 0.4167, 0.9792, 0.4167, 0.9792, 0.4167, 1.0, 0.4167, 1.0, 0.5, 0.9792, 0.5, 8.882e-16, 0.5, 0.02083, 0.5, 0.02083, 0.5833, 8.882e-16, 0.5833, 8.882e-16, 0.5833, 0.02083, 0.5833, 0.02083, 0.6667, 8.882e-16, 0.6667, 8.882e-16, 0.6667, 0.02083, 0.6667, 0.02083, 0.75, 8.882e-16, 0.75, 8.882e-16, 0.75, 0.02083, 0.75, 0.02083, 0.8333, 8.882e-16, 0.8333, 8.882e-16, 0.8333, 0.02083, 0.8333, 0.02083, 0.9167, 8.882e-16, 0.9167, 8.882e-16, 0.9167, 0.02083, 0.9167, 0.02083, 1.0, 8.882e-16, 1.0, 8.882e-16, 2.22e-16, 0.02083, 2.22e-16, 0.02083, 0.08333, 8.882e-16, 0.08333, 8.882e-16, 0.08333, 0.02083, 0.08333, 0.02083, 0.1667, 8.882e-16, 0.1667, 8.882e-16, 0.1667, 0.02083, 0.1667, 0.02083, 0.25, 8.882e-16, 0.25, 8.882e-16, 0.25, 0.02083, 0.25, 0.02083, 0.3333, 8.882e-16, 0.3333, 8.882e-16, 0.3333, 0.02083, 0.3333, 0.02083, 0.4167, 8.882e-16, 0.4167, 8.882e-16, 0.4167, 0.02083, 0.4167, 0.02083, 0.5, 8.882e-16, 0.5, 0.02083, 0.5, 0.04167, 0.5, 0.04167, 0.5833, 0.02083, 0.5833, 0.02083, 0.5833, 0.04167, 0.5833, 0.04167, 0.6667, 0.02083, 0.6667, 0.02083, 0.6667, 0.04167, 0.6667, 0.04167, 0.75, 0.02083, 0.75, 0.02083, 0.75, 0.04167, 0.75, 0.04167, 0.8333, 0.02083, 0.8333, 0.02083, 0.8333, 0.04167, 0.8333, 0.04167, 0.9167, 0.02083, 0.9167, 0.02083, 0.9167, 0.04167, 0.9167, 0.04167, 1.0, 0.02083, 1.0, 0.02083, 2.22e-16, 0.04167, 2.22e-16, 0.04167, 0.08333, 0.02083, 0.08333, 0.02083, 0.08333, 0.04167, 0.08333, 0.04167, 0.1667, 0.02083, 0.1667, 0.02083, 0.1667, 0.04167, 0.1667, 0.04167, 0.25, 0.02083, 0.25, 0.02083, 0.25, 0.04167, 0.25, 0.04167, 0.3333, 0.02083, 0.3333, 0.02083, 0.3333, 0.04167, 0.3333, 0.04167, 0.4167, 0.02083, 0.4167, 0.02083, 0.4167, 0.04167, 0.4167, 0.04167, 0.5, 0.02083, 0.5, 0.04167, 0.5, 0.0625, 0.5, 0.0625, 0.5833, 0.04167, 0.5833, 0.04167, 0.5833, 0.0625, 0.5833, 0.0625, 0.6667, 0.04167, 0.6667, 0.04167, 0.6667, 0.0625, 0.6667, 0.0625, 0.75, 0.04167, 0.75, 0.04167, 0.75, 0.0625, 0.75, 0.0625, 0.8333, 0.04167, 0.8333, 0.04167, 0.8333, 0.0625, 0.8333, 0.0625, 0.9167, 0.04167, 0.9167, 0.04167, 0.9167, 0.0625, 0.9167, 0.0625, 1.0, 0.04167, 1.0, 0.04167, 2.22e-16, 0.0625, 2.22e-16, 0.0625, 0.08333, 0.04167, 0.08333, 0.04167, 0.08333, 0.0625, 0.08333, 0.0625, 0.1667, 0.04167, 0.1667, 0.04167, 0.1667, 0.0625, 0.1667, 0.0625, 0.25, 0.04167, 0.25, 0.04167, 0.25, 0.0625, 0.25, 0.0625, 0.3333, 0.04167, 0.3333, 0.04167, 0.3333, 0.0625, 0.3333, 0.0625, 0.4167, 0.04167, 0.4167, 0.04167, 0.4167, 0.0625, 0.4167, 0.0625, 0.5, 0.04167, 0.5, 0.0625, 0.5, 0.08333, 0.5, 0.08333, 0.5833, 0.0625, 0.5833, 0.0625, 0.5833, 0.08333, 0.5833, 0.08333, 0.6667, 0.0625, 0.6667, 0.0625, 0.6667, 0.08333, 0.6667, 0.08333, 0.75, 0.0625, 0.75, 0.0625, 0.75, 0.08333, 0.75, 0.08333, 0.8333, 0.0625, 0.8333, 0.0625, 0.8333, 0.08333, 0.8333, 0.08333, 0.9167, 0.0625, 0.9167, 0.0625, 0.9167, 0.08333, 0.9167, 0.08333, 1.0, 0.0625, 1.0, 0.0625, 2.22e-16, 0.08333, 2.22e-16, 0.08333, 0.08333, 0.0625, 0.08333, 0.0625, 0.08333, 0.08333, 0.08333, 0.08333, 0.1667, 0.0625, 0.1667, 0.0625, 0.1667, 0.08333, 0.1667, 0.08333, 0.25, 0.0625, 0.25, 0.0625, 0.25, 0.08333, 0.25, 0.08333, 0.3333, 0.0625, 0.3333, 0.0625, 0.3333, 0.08333, 0.3333, 0.08333, 0.4167, 0.0625, 0.4167, 0.0625, 0.4167, 0.08333, 0.4167, 0.08333, 0.5, 0.0625, 0.5, 0.08333, 0.5, 0.1042, 0.5, 0.1042, 0.5833, 0.08333, 0.5833, 0.08333, 0.5833, 0.1042, 0.5833, 0.1042, 0.6667, 0.08333, 0.6667, 0.08333, 0.6667, 0.1042, 0.6667, 0.1042, 0.75, 0.08333, 0.75, 0.08333, 0.75, 0.1042, 0.75, 0.1042, 0.8333, 0.08333, 0.8333, 0.08333, 0.8333, 0.1042, 0.8333, 0.1042, 0.9167, 0.08333, 0.9167, 0.08333, 0.9167, 0.1042, 0.9167, 0.1042, 1.0, 0.08333, 1.0, 0.08333, 2.22e-16, 0.1042, 2.22e-16, 0.1042, 0.08333, 0.08333, 0.08333, 0.08333, 0.08333, 0.1042, 0.08333, 0.1042, 0.1667, 0.08333, 0.1667, 0.08333, 0.1667, 0.1042, 0.1667, 0.1042, 0.25, 0.08333, 0.25, 0.08333, 0.25, 0.1042, 0.25, 0.1042, 0.3333, 0.08333, 0.3333, 0.08333, 0.3333, 0.1042, 0.3333, 0.1042, 0.4167, 0.08333, 0.4167, 0.08333, 0.4167, 0.1042, 0.4167, 0.1042, 0.5, 0.08333, 0.5, 0.1042, 0.5, 0.125, 0.5, 0.125, 0.5833, 0.1042, 0.5833, 0.1042, 0.5833, 0.125, 0.5833, 0.125, 0.6667, 0.1042, 0.6667, 0.1042, 0.6667, 0.125, 0.6667, 0.125, 0.75, 0.1042, 0.75, 0.1042, 0.75, 0.125, 0.75, 0.125, 0.8333, 0.1042, 0.8333, 0.1042, 0.8333, 0.125, 0.8333, 0.125, 0.9167, 0.1042, 0.9167, 0.1042, 0.9167, 0.125, 0.9167, 0.125, 1.0, 0.1042, 1.0, 0.1042, 2.22e-16, 0.125, 2.22e-16, 0.125, 0.08333, 0.1042, 0.08333, 0.1042, 0.08333, 0.125, 0.08333, 0.125, 0.1667, 0.1042, 0.1667, 0.1042, 0.1667, 0.125, 0.1667, 0.125, 0.25, 0.1042, 0.25, 0.1042, 0.25, 0.125, 0.25, 0.125, 0.3333, 0.1042, 0.3333, 0.1042, 0.3333, 0.125, 0.3333, 0.125, 0.4167, 0.1042, 0.4167, 0.1042, 0.4167, 0.125, 0.4167, 0.125, 0.5, 0.1042, 0.5, 0.125, 0.5, 0.1458, 0.5, 0.1458, 0.5833, 0.125, 0.5833, 0.125, 0.5833, 0.1458, 0.5833, 0.1458, 0.6667, 0.125, 0.6667, 0.125, 0.6667, 0.1458, 0.6667, 0.1458, 0.75, 0.125, 0.75, 0.125, 0.75, 0.1458, 0.75, 0.1458, 0.8333, 0.125, 0.8333, 0.125, 0.8333, 0.1458, 0.8333, 0.1458, 0.9167, 0.125, 0.9167, 0.125, 0.9167, 0.1458, 0.9167, 0.1458, 1.0, 0.125, 1.0, 0.125, 2.22e-16, 0.1458, 2.22e-16, 0.1458, 0.08333, 0.125, 0.08333, 0.125, 0.08333, 0.1458, 0.08333, 0.1458, 0.1667, 0.125, 0.1667, 0.125, 0.1667, 0.1458, 0.1667, 0.1458, 0.25, 0.125, 0.25, 0.125, 0.25, 0.1458, 0.25, 0.1458, 0.3333, 0.125, 0.3333, 0.125, 0.3333, 0.1458, 0.3333, 0.1458, 0.4167, 0.125, 0.4167, 0.125, 0.4167, 0.1458, 0.4167, 0.1458, 0.5, 0.125, 0.5, 0.1458, 0.5, 0.1667, 0.5, 0.1667, 0.5833, 0.1458, 0.5833, 0.1458, 0.5833, 0.1667, 0.5833, 0.1667, 0.6667, 0.1458, 0.6667, 0.1458, 0.6667, 0.1667, 0.6667, 0.1667, 0.75, 0.1458, 0.75, 0.1458, 0.75, 0.1667, 0.75, 0.1667, 0.8333, 0.1458, 0.8333, 0.1458, 0.8333, 0.1667, 0.8333, 0.1667, 0.9167, 0.1458, 0.9167, 0.1458, 0.9167, 0.1667, 0.9167, 0.1667, 1.0, 0.1458, 1.0, 0.1458, 2.22e-16, 0.1667, 2.22e-16, 0.1667, 0.08333, 0.1458, 0.08333, 0.1458, 0.08333, 0.1667, 0.08333, 0.1667, 0.1667, 0.1458, 0.1667, 0.1458, 0.1667, 0.1667, 0.1667, 0.1667, 0.25, 0.1458, 0.25, 0.1458, 0.25, 0.1667, 0.25, 0.1667, 0.3333, 0.1458, 0.3333, 0.1458, 0.3333, 0.1667, 0.3333, 0.1667, 0.4167, 0.1458, 0.4167, 0.1458, 0.4167, 0.1667, 0.4167, 0.1667, 0.5, 0.1458, 0.5, 0.1667, 0.5, 0.1875, 0.5, 0.1875, 0.5833, 0.1667, 0.5833, 0.1667, 0.5833, 0.1875, 0.5833, 0.1875, 0.6667, 0.1667, 0.6667, 0.1667, 0.6667, 0.1875, 0.6667, 0.1875, 0.75, 0.1667, 0.75, 0.1667, 0.75, 0.1875, 0.75, 0.1875, 0.8333, 0.1667, 0.8333, 0.1667, 0.8333, 0.1875, 0.8333, 0.1875, 0.9167, 0.1667, 0.9167, 0.1667, 0.9167, 0.1875, 0.9167, 0.1875, 1.0, 0.1667, 1.0, 0.1667, 2.22e-16, 0.1875, 2.22e-16, 0.1875, 0.08333, 0.1667, 0.08333, 0.1667, 0.08333, 0.1875, 0.08333, 0.1875, 0.1667, 0.1667, 0.1667, 0.1667, 0.1667, 0.1875, 0.1667, 0.1875, 0.25, 0.1667, 0.25, 0.1667, 0.25, 0.1875, 0.25, 0.1875, 0.3333, 0.1667, 0.3333, 0.1667, 0.3333, 0.1875, 0.3333, 0.1875, 0.4167, 0.1667, 0.4167, 0.1667, 0.4167, 0.1875, 0.4167, 0.1875, 0.5, 0.1667, 0.5, 0.1875, 0.5, 0.2083, 0.5, 0.2083, 0.5833, 0.1875, 0.5833, 0.1875, 0.5833, 0.2083, 0.5833, 0.2083, 0.6667, 0.1875, 0.6667, 0.1875, 0.6667, 0.2083, 0.6667, 0.2083, 0.75, 0.1875, 0.75, 0.1875, 0.75, 0.2083, 0.75, 0.2083, 0.8333, 0.1875, 0.8333, 0.1875, 0.8333, 0.2083, 0.8333, 0.2083, 0.9167, 0.1875, 0.9167, 0.1875, 0.9167, 0.2083, 0.9167, 0.2083, 1.0, 0.1875, 1.0, 0.1875, 2.22e-16, 0.2083, 2.22e-16, 0.2083, 0.08333, 0.1875, 0.08333, 0.1875, 0.08333, 0.2083, 0.08333, 0.2083, 0.1667, 0.1875, 0.1667, 0.1875, 0.1667, 0.2083, 0.1667, 0.2083, 0.25, 0.1875, 0.25, 0.1875, 0.25, 0.2083, 0.25, 0.2083, 0.3333, 0.1875, 0.3333, 0.1875, 0.3333, 0.2083, 0.3333, 0.2083, 0.4167, 0.1875, 0.4167, 0.1875, 0.4167, 0.2083, 0.4167, 0.2083, 0.5, 0.1875, 0.5, 0.2083, 0.5, 0.2292, 0.5, 0.2292, 0.5833, 0.2083, 0.5833, 0.2083, 0.5833, 0.2292, 0.5833, 0.2292, 0.6667, 0.2083, 0.6667, 0.2083, 0.6667, 0.2292, 0.6667, 0.2292, 0.75, 0.2083, 0.75, 0.2083, 0.75, 0.2292, 0.75, 0.2292, 0.8333, 0.2083, 0.8333, 0.2083, 0.8333, 0.2292, 0.8333, 0.2292, 0.9167, 0.2083, 0.9167, 0.2083, 0.9167, 0.2292, 0.9167, 0.2292, 1.0, 0.2083, 1.0, 0.2083, 2.22e-16, 0.2292, 2.22e-16, 0.2292, 0.08333, 0.2083, 0.08333, 0.2083, 0.08333, 0.2292, 0.08333, 0.2292, 0.1667, 0.2083, 0.1667, 0.2083, 0.1667, 0.2292, 0.1667, 0.2292, 0.25, 0.2083, 0.25, 0.2083, 0.25, 0.2292, 0.25, 0.2292, 0.3333, 0.2083, 0.3333, 0.2083, 0.3333, 0.2292, 0.3333, 0.2292, 0.4167, 0.2083, 0.4167, 0.2083, 0.4167, 0.2292, 0.4167, 0.2292, 0.5, 0.2083, 0.5, 0.2292, 0.5, 0.25, 0.5, 0.25, 0.5833, 0.2292, 0.5833, 0.2292, 0.5833, 0.25, 0.5833, 0.25, 0.6667, 0.2292, 0.6667, 0.2292, 0.6667, 0.25, 0.6667, 0.25, 0.75, 0.2292, 0.75, 0.2292, 0.75, 0.25, 0.75, 0.25, 0.8333, 0.2292, 0.8333, 0.2292, 0.8333, 0.25, 0.8333, 0.25, 0.9167, 0.2292, 0.9167, 0.2292, 0.9167, 0.25, 0.9167, 0.25, 1.0, 0.2292, 1.0, 0.2292, 2.22e-16, 0.25, 2.22e-16, 0.25, 0.08333, 0.2292, 0.08333, 0.2292, 0.08333, 0.25, 0.08333, 0.25, 0.1667, 0.2292, 0.1667, 0.2292, 0.1667, 0.25, 0.1667, 0.25, 0.25, 0.2292, 0.25, 0.2292, 0.25, 0.25, 0.25, 0.25, 0.3333, 0.2292, 0.3333, 0.2292, 0.3333, 0.25, 0.3333, 0.25, 0.4167, 0.2292, 0.4167, 0.2292, 0.4167, 0.25, 0.4167, 0.25, 0.5, 0.2292, 0.5, 0.25, 0.5, 0.2708, 0.5, 0.2708, 0.5833, 0.25, 0.5833, 0.25, 0.5833, 0.2708, 0.5833, 0.2708, 0.6667, 0.25, 0.6667, 0.25, 0.6667, 0.2708, 0.6667, 0.2708, 0.75, 0.25, 0.75, 0.25, 0.75, 0.2708, 0.75, 0.2708, 0.8333, 0.25, 0.8333, 0.25, 0.8333, 0.2708, 0.8333, 0.2708, 0.9167, 0.25, 0.9167, 0.25, 0.9167, 0.2708, 0.9167, 0.2708, 1.0, 0.25, 1.0, 0.25, 2.22e-16, 0.2708, 2.22e-16, 0.2708, 0.08333, 0.25, 0.08333, 0.25, 0.08333, 0.2708, 0.08333, 0.2708, 0.1667, 0.25, 0.1667, 0.25, 0.1667, 0.2708, 0.1667, 0.2708, 0.25, 0.25, 0.25, 0.25, 0.25, 0.2708, 0.25, 0.2708, 0.3333, 0.25, 0.3333, 0.25, 0.3333, 0.2708, 0.3333, 0.2708, 0.4167, 0.25, 0.4167, 0.25, 0.4167, 0.2708, 0.4167, 0.2708, 0.5, 0.25, 0.5, 0.2708, 0.5, 0.2917, 0.5, 0.2917, 0.5833, 0.2708, 0.5833, 0.2708, 0.5833, 0.2917, 0.5833, 0.2917, 0.6667, 0.2708, 0.6667, 0.2708, 0.6667, 0.2917, 0.6667, 0.2917, 0.75, 0.2708, 0.75, 0.2708, 0.75, 0.2917, 0.75, 0.2917, 0.8333, 0.2708, 0.8333, 0.2708, 0.8333, 0.2917, 0.8333, 0.2917, 0.9167, 0.2708, 0.9167, 0.2708, 0.9167, 0.2917, 0.9167, 0.2917, 1.0, 0.2708, 1.0, 0.2708, 2.22e-16, 0.2917, 2.22e-16, 0.2917, 0.08333, 0.2708, 0.08333, 0.2708, 0.08333, 0.2917, 0.08333, 0.2917, 0.1667, 0.2708, 0.1667, 0.2708, 0.1667, 0.2917, 0.1667, 0.2917, 0.25, 0.2708, 0.25, 0.2708, 0.25, 0.2917, 0.25, 0.2917, 0.3333, 0.2708, 0.3333, 0.2708, 0.3333, 0.2917, 0.3333, 0.2917, 0.4167, 0.2708, 0.4167, 0.2708, 0.4167, 0.2917, 0.4167, 0.2917, 0.5, 0.2708, 0.5, 0.2917, 0.5, 0.3125, 0.5, 0.3125, 0.5833, 0.2917, 0.5833, 0.2917, 0.5833, 0.3125, 0.5833, 0.3125, 0.6667, 0.2917, 0.6667, 0.2917, 0.6667, 0.3125, 0.6667, 0.3125, 0.75, 0.2917, 0.75, 0.2917, 0.75, 0.3125, 0.75, 0.3125, 0.8333, 0.2917, 0.8333, 0.2917, 0.8333, 0.3125, 0.8333, 0.3125, 0.9167, 0.2917, 0.9167, 0.2917, 0.9167, 0.3125, 0.9167, 0.3125, 1.0, 0.2917, 1.0, 0.2917, 2.22e-16, 0.3125, 2.22e-16, 0.3125, 0.08333, 0.2917, 0.08333, 0.2917, 0.08333, 0.3125, 0.08333, 0.3125, 0.1667, 0.2917, 0.1667, 0.2917, 0.1667, 0.3125, 0.1667, 0.3125, 0.25, 0.2917, 0.25, 0.2917, 0.25, 0.3125, 0.25, 0.3125, 0.3333, 0.2917, 0.3333, 0.2917, 0.3333, 0.3125, 0.3333, 0.3125, 0.4167, 0.2917, 0.4167, 0.2917, 0.4167, 0.3125, 0.4167, 0.3125, 0.5, 0.2917, 0.5, 0.3125, 0.5, 0.3333, 0.5, 0.3333, 0.5833, 0.3125, 0.5833, 0.3125, 0.5833, 0.3333, 0.5833, 0.3333, 0.6667, 0.3125, 0.6667, 0.3125, 0.6667, 0.3333, 0.6667, 0.3333, 0.75, 0.3125, 0.75, 0.3125, 0.75, 0.3333, 0.75, 0.3333, 0.8333, 0.3125, 0.8333, 0.3125, 0.8333, 0.3333, 0.8333, 0.3333, 0.9167, 0.3125, 0.9167, 0.3125, 0.9167, 0.3333, 0.9167, 0.3333, 1.0, 0.3125, 1.0, 0.3125, 2.22e-16, 0.3333, 2.22e-16, 0.3333, 0.08333, 0.3125, 0.08333, 0.3125, 0.08333, 0.3333, 0.08333, 0.3333, 0.1667, 0.3125, 0.1667, 0.3125, 0.1667, 0.3333, 0.1667, 0.3333, 0.25, 0.3125, 0.25, 0.3125, 0.25, 0.3333, 0.25, 0.3333, 0.3333, 0.3125, 0.3333, 0.3125, 0.3333, 0.3333, 0.3333, 0.3333, 0.4167, 0.3125, 0.4167, 0.3125, 0.4167, 0.3333, 0.4167, 0.3333, 0.5, 0.3125, 0.5, 0.3333, 0.5, 0.3542, 0.5, 0.3542, 0.5833, 0.3333, 0.5833, 0.3333, 0.5833, 0.3542, 0.5833, 0.3542, 0.6667, 0.3333, 0.6667, 0.3333, 0.6667, 0.3542, 0.6667, 0.3542, 0.75, 0.3333, 0.75, 0.3333, 0.75, 0.3542, 0.75, 0.3542, 0.8333, 0.3333, 0.8333, 0.3333, 0.8333, 0.3542, 0.8333, 0.3542, 0.9167, 0.3333, 0.9167, 0.3333, 0.9167, 0.3542, 0.9167, 0.3542, 1.0, 0.3333, 1.0, 0.3333, 2.22e-16, 0.3542, 2.22e-16, 0.3542, 0.08333, 0.3333, 0.08333, 0.3333, 0.08333, 0.3542, 0.08333, 0.3542, 0.1667, 0.3333, 0.1667, 0.3333, 0.1667, 0.3542, 0.1667, 0.3542, 0.25, 0.3333, 0.25, 0.3333, 0.25, 0.3542, 0.25, 0.3542, 0.3333, 0.3333, 0.3333, 0.3333, 0.3333, 0.3542, 0.3333, 0.3542, 0.4167, 0.3333, 0.4167, 0.3333, 0.4167, 0.3542, 0.4167, 0.3542, 0.5, 0.3333, 0.5, 0.3542, 0.5, 0.375, 0.5, 0.375, 0.5833, 0.3542, 0.5833, 0.3542, 0.5833, 0.375, 0.5833, 0.375, 0.6667, 0.3542, 0.6667, 0.3542, 0.6667, 0.375, 0.6667, 0.375, 0.75, 0.3542, 0.75, 0.3542, 0.75, 0.375, 0.75, 0.375, 0.8333, 0.3542, 0.8333, 0.3542, 0.8333, 0.375, 0.8333, 0.375, 0.9167, 0.3542, 0.9167, 0.3542, 0.9167, 0.375, 0.9167, 0.375, 1.0, 0.3542, 1.0, 0.3542, 2.22e-16, 0.375, 2.22e-16, 0.375, 0.08333, 0.3542, 0.08333, 0.3542, 0.08333, 0.375, 0.08333, 0.375, 0.1667, 0.3542, 0.1667, 0.3542, 0.1667, 0.375, 0.1667, 0.375, 0.25, 0.3542, 0.25, 0.3542, 0.25, 0.375, 0.25, 0.375, 0.3333, 0.3542, 0.3333, 0.3542, 0.3333, 0.375, 0.3333, 0.375, 0.4167, 0.3542, 0.4167, 0.3542, 0.4167, 0.375, 0.4167, 0.375, 0.5, 0.3542, 0.5, 0.375, 0.5, 0.3958, 0.5, 0.3958, 0.5833, 0.375, 0.5833, 0.375, 0.5833, 0.3958, 0.5833, 0.3958, 0.6667, 0.375, 0.6667, 0.375, 0.6667, 0.3958, 0.6667, 0.3958, 0.75, 0.375, 0.75, 0.375, 0.75, 0.3958, 0.75, 0.3958, 0.8333, 0.375, 0.8333, 0.375, 0.8333, 0.3958, 0.8333, 0.3958, 0.9167, 0.375, 0.9167, 0.375, 0.9167, 0.3958, 0.9167, 0.3958, 1.0, 0.375, 1.0, 0.375, 2.22e-16, 0.3958, 2.22e-16, 0.3958, 0.08333, 0.375, 0.08333, 0.375, 0.08333, 0.3958, 0.08333, 0.3958, 0.1667, 0.375, 0.1667, 0.375, 0.1667, 0.3958, 0.1667, 0.3958, 0.25, 0.375, 0.25, 0.375, 0.25, 0.3958, 0.25, 0.3958, 0.3333, 0.375, 0.3333, 0.375, 0.3333, 0.3958, 0.3333, 0.3958, 0.4167, 0.375, 0.4167, 0.375, 0.4167, 0.3958, 0.4167, 0.3958, 0.5, 0.375, 0.5, 0.3958, 0.5, 0.4167, 0.5, 0.4167, 0.5833, 0.3958, 0.5833, 0.3958, 0.5833, 0.4167, 0.5833, 0.4167, 0.6667, 0.3958, 0.6667, 0.3958, 0.6667, 0.4167, 0.6667, 0.4167, 0.75, 0.3958, 0.75, 0.3958, 0.75, 0.4167, 0.75, 0.4167, 0.8333, 0.3958, 0.8333, 0.3958, 0.8333, 0.4167, 0.8333, 0.4167, 0.9167, 0.3958, 0.9167, 0.3958, 0.9167, 0.4167, 0.9167, 0.4167, 1.0, 0.3958, 1.0, 0.3958, 2.22e-16, 0.4167, 2.22e-16, 0.4167, 0.08333, 0.3958, 0.08333, 0.3958, 0.08333, 0.4167, 0.08333, 0.4167, 0.1667, 0.3958, 0.1667, 0.3958, 0.1667, 0.4167, 0.1667, 0.4167, 0.25, 0.3958, 0.25, 0.3958, 0.25, 0.4167, 0.25, 0.4167, 0.3333, 0.3958, 0.3333, 0.3958, 0.3333, 0.4167, 0.3333, 0.4167, 0.4167, 0.3958, 0.4167, 0.3958, 0.4167, 0.4167, 0.4167, 0.4167, 0.5, 0.3958, 0.5, 0.4167, 0.5, 0.4375, 0.5, 0.4375, 0.5833, 0.4167, 0.5833, 0.4167, 0.5833, 0.4375, 0.5833, 0.4375, 0.6667, 0.4167, 0.6667, 0.4167, 0.6667, 0.4375, 0.6667, 0.4375, 0.75, 0.4167, 0.75, 0.4167, 0.75, 0.4375, 0.75, 0.4375, 0.8333, 0.4167, 0.8333, 0.4167, 0.8333, 0.4375, 0.8333, 0.4375, 0.9167, 0.4167, 0.9167, 0.4167, 0.9167, 0.4375, 0.9167, 0.4375, 1.0, 0.4167, 1.0, 0.4167, 2.22e-16, 0.4375, 2.22e-16, 0.4375, 0.08333, 0.4167, 0.08333, 0.4167, 0.08333, 0.4375, 0.08333, 0.4375, 0.1667, 0.4167, 0.1667, 0.4167, 0.1667, 0.4375, 0.1667, 0.4375, 0.25, 0.4167, 0.25, 0.4167, 0.25, 0.4375, 0.25, 0.4375, 0.3333, 0.4167, 0.3333, 0.4167, 0.3333, 0.4375, 0.3333, 0.4375, 0.4167, 0.4167, 0.4167, 0.4167, 0.4167, 0.4375, 0.4167, 0.4375, 0.5, 0.4167, 0.5, 0.4375, 0.5, 0.4583, 0.5, 0.4583, 0.5833, 0.4375, 0.5833, 0.4375, 0.5833, 0.4583, 0.5833, 0.4583, 0.6667, 0.4375, 0.6667, 0.4375, 0.6667, 0.4583, 0.6667, 0.4583, 0.75, 0.4375, 0.75, 0.4375, 0.75, 0.4583, 0.75, 0.4583, 0.8333, 0.4375, 0.8333, 0.4375, 0.8333, 0.4583, 0.8333, 0.4583, 0.9167, 0.4375, 0.9167, 0.4375, 0.9167, 0.4583, 0.9167, 0.4583, 1.0, 0.4375, 1.0, 0.4375, 2.22e-16, 0.4583, 2.22e-16, 0.4583, 0.08333, 0.4375, 0.08333, 0.4375, 0.08333, 0.4583, 0.08333, 0.4583, 0.1667, 0.4375, 0.1667, 0.4375, 0.1667, 0.4583, 0.1667, 0.4583, 0.25, 0.4375, 0.25, 0.4375, 0.25, 0.4583, 0.25, 0.4583, 0.3333, 0.4375, 0.3333, 0.4375, 0.3333, 0.4583, 0.3333, 0.4583, 0.4167, 0.4375, 0.4167, 0.4375, 0.4167, 0.4583, 0.4167, 0.4583, 0.5, 0.4375, 0.5, 0.4629, 0.3548, 0.4792, 0.3548, 0.4792, 0.3548, 0.4629, 0.3548, 0.4792, 0.3548, 0.5, 0.3548, 0.5, 0.3548, 0.4792, 0.3548, 0.4583, 0.6667, 0.4792, 0.6667, 0.4792, 0.75, 0.4583, 0.75, 0.4583, 0.75, 0.4792, 0.75, 0.4792, 0.8333, 0.4583, 0.8333, 0.4583, 0.8333, 0.4792, 0.8333, 0.4792, 0.9167, 0.4583, 0.9167, 0.4583, 0.9167, 0.4792, 0.9167, 0.4792, 1.0, 0.4583, 1.0, 0.4583, 2.22e-16, 0.4792, 2.22e-16, 0.4792, 0.08333, 0.4583, 0.08333, 0.4583, 0.08333, 0.4792, 0.08333, 0.4792, 0.1667, 0.4583, 0.1667, 0.4583, 0.1667, 0.4792, 0.1667, 0.4792, 0.25, 0.4583, 0.25, 0.4583, 0.25, 0.4792, 0.25, 0.4792, 0.3333, 0.4583, 0.3333, 0.5, 0.6452, 0.4792, 0.6452, 0.4792, 0.6452, 0.5, 0.6452, 0.4792, 0.6452, 0.4629, 0.6452, 0.4629, 0.6452, 0.4792, 0.6452, 0.5371, 0.6452, 0.5208, 0.6452, 0.5208, 0.6452, 0.5371, 0.6452, 0.4627, 0.4173, 0.4629, 0.3548, 0.4629, 0.3548, 0.4627, 0.4173, 0.4792, 0.6667, 0.5, 0.6667, 0.5, 0.75, 0.4792, 0.75, 0.4792, 0.75, 0.5, 0.75, 0.5, 0.8333, 0.4792, 0.8333, 0.4792, 0.8333, 0.5, 0.8333, 0.5, 0.9167, 0.4792, 0.9167, 0.4792, 0.9167, 0.5, 0.9167, 0.5, 1.0, 0.4792, 1.0, 0.4792, 2.22e-16, 0.5, 2.22e-16, 0.5, 0.08333, 0.4792, 0.08333, 0.4792, 0.08333, 0.5, 0.08333, 0.5, 0.1667, 0.4792, 0.1667, 0.4792, 0.1667, 0.5, 0.1667, 0.5, 0.25, 0.4792, 0.25, 0.4792, 0.25, 0.5, 0.25, 0.5, 0.3333, 0.4792, 0.3333, 0.5373, 0.4173, 0.5374, 0.5, 0.5374, 0.5, 0.5373, 0.4173, 0.4629, 0.6452, 0.4627, 0.5827, 0.4627, 0.5827, 0.4629, 0.6452, 0.4629, 0.3548, 0.4627, 0.4173, 0.4583, 0.4167, 0.4583, 0.3333, 0.4792, 0.6452, 0.5, 0.6452, 0.5, 0.6667, 0.4792, 0.6667, 0.4792, 0.3548, 0.4629, 0.3548, 0.4583, 0.3333, 0.4792, 0.3333, 0.5, 0.6452, 0.5208, 0.6452, 0.5208, 0.6667, 0.5, 0.6667, 0.5373, 0.4173, 0.5371, 0.3548, 0.5417, 0.3333, 0.5417, 0.4167, 0.5371, 0.3548, 0.5208, 0.3548, 0.5208, 0.3333, 0.5417, 0.3333, 0.5373, 0.5827, 0.5374, 0.5, 0.5417, 0.5, 0.5417, 0.5833, 0.5374, 0.5, 0.5373, 0.4173, 0.5417, 0.4167, 0.5417, 0.5, 0.4629, 0.6452, 0.4792, 0.6452, 0.4792, 0.6667, 0.4583, 0.6667, 0.5, 0.3548, 0.4792, 0.3548, 0.4792, 0.3333, 0.5, 0.3333, 0.5371, 0.6452, 0.5373, 0.5827, 0.5417, 0.5833, 0.5417, 0.6667, 0.5208, 0.3548, 0.5, 0.3548, 0.5, 0.3333, 0.5208, 0.3333, 0.4626, 0.5, 0.4627, 0.5827, 0.4583, 0.5833, 0.4583, 0.5, 0.4627, 0.4173, 0.4626, 0.5, 0.4583, 0.5, 0.4583, 0.4167, 0.4627, 0.5827, 0.4629, 0.6452, 0.4583, 0.6667, 0.4583, 0.5833, 0.5208, 0.6452, 0.5371, 0.6452, 0.5417, 0.6667, 0.5208, 0.6667, 0.5, 0.5, 0.5208, 0.5, 0.5208, 0.5833, 0.5, 0.5833, 0.5, 0.5833, 0.5208, 0.5833, 0.5208, 0.6452, 0.5, 0.6452, 0.5, 0.3548, 0.5208, 0.3548, 0.5208, 0.4167, 0.5, 0.4167, 0.5, 0.4167, 0.5208, 0.4167, 0.5208, 0.5, 0.5, 0.5, 0.5208, 0.5, 0.5374, 0.5, 0.5373, 0.5827, 0.5208, 0.5833, 0.5208, 0.5833, 0.5373, 0.5827, 0.5371, 0.6452, 0.5208, 0.6452, 0.5208, 0.3548, 0.5371, 0.3548, 0.5373, 0.4173, 0.5208, 0.4167, 0.5208, 0.4167, 0.5373, 0.4173, 0.5374, 0.5, 0.5208, 0.5, 0.4626, 0.5, 0.4792, 0.5, 0.4792, 0.5833, 0.4627, 0.5827, 0.4627, 0.5827, 0.4792, 0.5833, 0.4792, 0.6452, 0.4629, 0.6452, 0.4629, 0.3548, 0.4792, 0.3548, 0.4792, 0.4167, 0.4627, 0.4173, 0.4627, 0.4173, 0.4792, 0.4167, 0.4792, 0.5, 0.4626, 0.5, 0.4792, 0.5, 0.5, 0.5, 0.5, 0.5833, 0.4792, 0.5833, 0.4792, 0.5833, 0.5, 0.5833, 0.5, 0.6452, 0.4792, 0.6452, 0.4792, 0.3548, 0.5, 0.3548, 0.5, 0.4167, 0.4792, 0.4167, 0.4792, 0.4167, 0.5, 0.4167, 0.5, 0.5, 0.4792, 0.5, 0.4629, 0.6452, 0.4627, 0.5827, 0.4627, 0.5827, 0.4629, 0.6452, 0.5373, 0.4173, 0.5374, 0.5, 0.5374, 0.5, 0.5373, 0.4173, 0.4627, 0.4173, 0.4629, 0.3548, 0.4629, 0.3548, 0.4627, 0.4173, 0.5371, 0.6452, 0.5208, 0.6452, 0.5208, 0.6452, 0.5371, 0.6452, 0.4792, 0.6452, 0.4629, 0.6452, 0.4629, 0.6452, 0.4792, 0.6452, 0.5, 0.6452, 0.4792, 0.6452, 0.4792, 0.6452, 0.5, 0.6452, 0.4792, 0.3548, 0.5, 0.3548, 0.5, 0.3548, 0.4792, 0.3548, 0.4629, 0.3548, 0.4792, 0.3548, 0.4792, 0.3548, 0.4629, 0.3548, 0.5373, 0.5827, 0.5371, 0.6452, 0.5371, 0.6452, 0.5373, 0.5827, 0.5208, 0.6452, 0.5, 0.6452, 0.5, 0.6452, 0.5208, 0.6452, 0.5, 0.3548, 0.5208, 0.3548, 0.5208, 0.3548, 0.5, 0.3548, 0.5371, 0.3548, 0.5373, 0.4173, 0.5373, 0.4173, 0.5371, 0.3548, 0.4627, 0.5827, 0.4626, 0.5, 0.4626, 0.5, 0.4627, 0.5827, 0.5208, 0.3548, 0.5371, 0.3548, 0.5371, 0.3548, 0.5208, 0.3548, 0.4627, 0.4173, 0.4626, 0.5, 0.4626, 0.5, 0.4627, 0.4173, 0.5374, 0.5, 0.5373, 0.5827, 0.5373, 0.5827, 0.5374, 0.5, 0.5374, 0.5, 0.5373, 0.5827, 0.5373, 0.5827, 0.5374, 0.5, 0.4626, 0.5, 0.4627, 0.4173, 0.4627, 0.4173, 0.4626, 0.5, 0.5208, 0.3548, 0.5371, 0.3548, 0.5371, 0.3548, 0.5208, 0.3548, 0.4627, 0.5827, 0.4626, 0.5, 0.4626, 0.5, 0.4627, 0.5827, 0.5371, 0.3548, 0.5373, 0.4173, 0.5373, 0.4173, 0.5371, 0.3548, 0.5, 0.3548, 0.5208, 0.3548, 0.5208, 0.3548, 0.5, 0.3548, 0.5208, 0.6452, 0.5, 0.6452, 0.5, 0.6452, 0.5208, 0.6452, 0.5373, 0.5827, 0.5371, 0.6452, 0.5371, 0.6452, 0.5373, 0.5827, 0.4629, 0.3548, 0.4792, 0.3548, 0.4792, 0.3548, 0.4629, 0.3548, 0.4792, 0.3548, 0.5, 0.3548, 0.5, 0.3548, 0.4792, 0.3548, 0.5, 0.6452, 0.4792, 0.6452, 0.4792, 0.6452, 0.5, 0.6452, 0.4792, 0.6452, 0.4629, 0.6452, 0.4629, 0.6452, 0.4792, 0.6452, 0.5371, 0.6452, 0.5208, 0.6452, 0.5208, 0.6452, 0.5371, 0.6452, 0.4627, 0.4173, 0.4629, 0.3548, 0.4629, 0.3548, 0.4627, 0.4173, 0.5373, 0.4173, 0.5374, 0.5, 0.5374, 0.5, 0.5373, 0.4173, 0.4629, 0.6452, 0.4627, 0.5827, 0.4627, 0.5827, 0.4629, 0.6452, 0.4629, 0.6452, 0.4627, 0.5827, 0.4627, 0.5827, 0.4629, 0.6452, 0.5373, 0.4173, 0.5374, 0.5, 0.5374, 0.5, 0.5373, 0.4173, 0.4627, 0.4173, 0.4629, 0.3548, 0.4629, 0.3548, 0.4627, 0.4173, 0.5371, 0.6452, 0.5208, 0.6452, 0.5208, 0.6452, 0.5371, 0.6452, 0.4792, 0.6452, 0.4629, 0.6452, 0.4629, 0.6452, 0.4792, 0.6452, 0.5, 0.6452, 0.4792, 0.6452, 0.4792, 0.6452, 0.5, 0.6452, 0.4792, 0.3548, 0.5, 0.3548, 0.5, 0.3548, 0.4792, 0.3548, 0.4629, 0.3548, 0.4792, 0.3548, 0.4792, 0.3548, 0.4629, 0.3548, 0.5373, 0.5827, 0.5371, 0.6452, 0.5371, 0.6452, 0.5373, 0.5827, 0.5208, 0.6452, 0.5, 0.6452, 0.5, 0.6452, 0.5208, 0.6452, 0.5, 0.3548, 0.5208, 0.3548, 0.5208, 0.3548, 0.5, 0.3548, 0.5371, 0.3548, 0.5373, 0.4173, 0.5373, 0.4173, 0.5371, 0.3548, 0.4626, 0.5, 0.4627, 0.4173, 0.4627, 0.4173, 0.4626, 0.5, 0.5208, 0.3548, 0.5371, 0.3548, 0.5371, 0.3548, 0.5208, 0.3548, 0.4627, 0.5827, 0.4626, 0.5, 0.4626, 0.5, 0.4627, 0.5827, 0.5374, 0.5, 0.5373, 0.5827, 0.5373, 0.5827, 0.5374, 0.5, 0.5374, 0.5, 0.5373, 0.5827, 0.5373, 0.5827, 0.5374, 0.5, 0.4626, 0.5, 0.4627, 0.4173, 0.4627, 0.4173, 0.4626, 0.5, 0.5208, 0.3548, 0.5371, 0.3548, 0.5371, 0.3548, 0.5208, 0.3548, 0.4627, 0.5827, 0.4626, 0.5, 0.4626, 0.5, 0.4627, 0.5827, 0.5371, 0.3548, 0.5373, 0.4173, 0.5373, 0.4173, 0.5371, 0.3548, 0.5, 0.3548, 0.5208, 0.3548, 0.5208, 0.3548, 0.5, 0.3548, 0.5208, 0.6452, 0.5, 0.6452, 0.5, 0.6452, 0.5208, 0.6452, 0.5373, 0.5827, 0.5371, 0.6452, 0.5371, 0.6452, 0.5373, 0.5827, 0.4629, 0.3548, 0.4792, 0.3548, 0.4792, 0.3548, 0.4629, 0.3548, 0.4792, 0.3548, 0.5, 0.3548, 0.5, 0.3548, 0.4792, 0.3548, 0.5, 0.6452, 0.4792, 0.6452, 0.4792, 0.6452, 0.5, 0.6452, 0.4792, 0.6452, 0.4629, 0.6452, 0.4629, 0.6452, 0.4792, 0.6452, 0.5371, 0.6452, 0.5208, 0.6452, 0.5208, 0.6452, 0.5371, 0.6452, 0.4627, 0.4173, 0.4629, 0.3548, 0.4629, 0.3548, 0.4627, 0.4173, 0.5373, 0.4173, 0.5374, 0.5, 0.5374, 0.5, 0.5373, 0.4173, 0.4629, 0.6452, 0.4627, 0.5827, 0.4627, 0.5827, 0.4629, 0.6452, 0.4629, 0.6452, 0.4627, 0.5827, 0.4627, 0.5827, 0.4629, 0.6452, 0.5373, 0.4173, 0.5374, 0.5, 0.5374, 0.5, 0.5373, 0.4173, 0.4627, 0.4173, 0.4629, 0.3548, 0.4629, 0.3548, 0.4627, 0.4173, 0.5371, 0.6452, 0.5208, 0.6452, 0.5208, 0.6452, 0.5371, 0.6452, 0.4792, 0.6452, 0.4629, 0.6452, 0.4629, 0.6452, 0.4792, 0.6452, 0.5, 0.6452, 0.4792, 0.6452, 0.4792, 0.6452, 0.5, 0.6452, 0.4792, 0.3548, 0.5, 0.3548, 0.5, 0.3548, 0.4792, 0.3548, 0.4629, 0.3548, 0.4792, 0.3548, 0.4792, 0.3548, 0.4629, 0.3548, 0.5373, 0.5827, 0.5371, 0.6452, 0.5371, 0.6452, 0.5373, 0.5827, 0.5208, 0.6452, 0.5, 0.6452, 0.5, 0.6452, 0.5208, 0.6452, 0.5, 0.3548, 0.5208, 0.3548, 0.5208, 0.3548, 0.5, 0.3548, 0.5371, 0.3548, 0.5373, 0.4173, 0.5373, 0.4173, 0.5371, 0.3548, 0.4627, 0.5827, 0.4627, 0.5827, 0.4627, 0.5827, 0.4627, 0.5827, 0.5208, 0.3548, 0.5371, 0.3548, 0.5371, 0.3548, 0.5208, 0.3548, 0.4626, 0.5, 0.4627, 0.4173, 0.4627, 0.4173, 0.4626, 0.5, 0.5374, 0.5, 0.5373, 0.5827, 0.5373, 0.5827, 0.5374, 0.5, 0.5374, 0.5, 0.5373, 0.5827, 0.5373, 0.5827, 0.5374, 0.5, 0.4626, 0.5, 0.4627, 0.4173, 0.4627, 0.4173, 0.4626, 0.5, 0.5208, 0.3548, 0.5371, 0.3548, 0.5371, 0.3548, 0.5208, 0.3548, 0.4627, 0.5827, 0.4626, 0.5, 0.4626, 0.5, 0.4627, 0.5827, 0.5371, 0.3548, 0.5373, 0.4173, 0.5373, 0.4173, 0.5371, 0.3548, 0.5, 0.3548, 0.5208, 0.3548, 0.5208, 0.3548, 0.5, 0.3548, 0.5208, 0.6452, 0.5, 0.6452, 0.5, 0.6452, 0.5208, 0.6452, 0.5373, 0.5827, 0.5371, 0.6452, 0.5371, 0.6452, 0.5373, 0.5827, 0.4629, 0.3548, 0.4792, 0.3548, 0.4792, 0.3548, 0.4629, 0.3548, 0.4792, 0.3548, 0.5, 0.3548, 0.5, 0.3548, 0.4792, 0.3548, 0.5, 0.6452, 0.4792, 0.6452, 0.4792, 0.6452, 0.5, 0.6452, 0.4792, 0.6452, 0.4629, 0.6452, 0.4629, 0.6452, 0.4792, 0.6452, 0.5371, 0.6452, 0.5208, 0.6452, 0.5208, 0.6452, 0.5371, 0.6452, 0.4627, 0.4173, 0.4629, 0.3548, 0.4629, 0.3548, 0.4627, 0.4173, 0.5373, 0.4173, 0.5374, 0.5, 0.5374, 0.5, 0.5373, 0.4173, 0.4629, 0.6452, 0.4627, 0.5827, 0.4627, 0.5827, 0.4629, 0.6452, 0.4627, 0.5827, 0.4626, 0.5, 0.4626, 0.5, 0.4627, 0.5827, 0.4626, 0.5, 0.4627, 0.4173, 0.4627, 0.4173, 0.4626, 0.5, 0.4627, 0.5827, 0.4626, 0.5, 0.4626, 0.5, 0.4627, 0.5827, 0.4626, 0.5, 0.4627, 0.4173, 0.4627, 0.4173, 0.4626, 0.5, 0.4627, 0.4173, 0.4627, 0.4173, 0.4627, 0.4173, 0.4627, 0.4173, 0.4627, 0.4173, 0.4626, 0.5, 0.4626, 0.5, 0.4627, 0.4173, 0.4626, 0.5, 0.4627, 0.5827, 0.4627, 0.5827, 0.4626, 0.5, 0.4627, 0.5827, 0.4626, 0.5, 0.4626, 0.5, 0.4627, 0.5827, 0.4626, 0.5, 0.4627, 0.4173, 0.4627, 0.4173, 0.4626, 0.5, 0.4627, 0.5827, 0.4627, 0.5827, 0.4627, 0.5827, 0.4627, 0.5827, 0.4627, 0.4173, 0.4627, 0.4173, 0.4627, 0.4173, 0.4627, 0.4173, 0.4626, 0.5, 0.4627, 0.5827, 0.4627, 0.5827, 0.4626, 0.5, 0.4627, 0.5827, 0.4626, 0.5, 0.4626, 0.5, 0.4627, 0.5827, 0.4626, 0.5, 0.4627, 0.4173, 0.4627, 0.4173, 0.4626, 0.5, 0.4627, 0.4173, 0.4627, 0.4173, 0.4627, 0.4173, 0.4627, 0.4173, 0.4627, 0.4173, 0.4626, 0.5, 0.4626, 0.5, 0.4627, 0.4173, 0.4626, 0.5, 0.4627, 0.5827, 0.4627, 0.5827, 0.4626, 0.5, 0.4627, 0.5827, 0.4627, 0.5827, 0.4627, 0.5827, 0.4627, 0.5827, 0.4629, 0.6452, 0.4627, 0.5827, 0.4627, 0.5827, 0.4629, 0.6452, 0.5373, 0.4173, 0.5374, 0.5, 0.5374, 0.5, 0.5373, 0.4173, 0.4627, 0.4173, 0.4629, 0.3548, 0.4629, 0.3548, 0.4627, 0.4173, 0.5371, 0.6452, 0.5208, 0.6452, 0.5208, 0.6452, 0.5371, 0.6452, 0.4792, 0.6452, 0.4629, 0.6452, 0.4629, 0.6452, 0.4792, 0.6452, 0.5, 0.6452, 0.4792, 0.6452, 0.4792, 0.6452, 0.5, 0.6452, 0.4792, 0.3548, 0.5, 0.3548, 0.5, 0.3548, 0.4792, 0.3548, 0.4629, 0.3548, 0.4792, 0.3548, 0.4792, 0.3548, 0.4629, 0.3548, 0.5373, 0.5827, 0.5371, 0.6452, 0.5371, 0.6452, 0.5373, 0.5827, 0.5208, 0.6452, 0.5, 0.6452, 0.5, 0.6452, 0.5208, 0.6452, 0.5, 0.3548, 0.5208, 0.3548, 0.5208, 0.3548, 0.5, 0.3548, 0.5371, 0.3548, 0.5373, 0.4173, 0.5373, 0.4173, 0.5371, 0.3548, 0.4627, 0.5827, 0.4626, 0.5, 0.4626, 0.5, 0.4627, 0.5827, 0.5208, 0.3548, 0.5371, 0.3548, 0.5371, 0.3548, 0.5208, 0.3548, 0.4626, 0.5, 0.4627, 0.4173, 0.4627, 0.4173, 0.4626, 0.5, 0.5374, 0.5, 0.5373, 0.5827, 0.5373, 0.5827, 0.5374, 0.5, 0.4629, 0.6452, 0.4627, 0.5827, 0.4627, 0.5827, 0.4629, 0.6452, 0.5373, 0.4173, 0.5374, 0.5, 0.5374, 0.5, 0.5373, 0.4173, 0.4627, 0.4173, 0.4629, 0.3548, 0.4629, 0.3548, 0.4627, 0.4173, 0.5371, 0.6452, 0.5208, 0.6452, 0.5208, 0.6452, 0.5371, 0.6452, 0.4792, 0.6452, 0.4629, 0.6452, 0.4629, 0.6452, 0.4792, 0.6452, 0.5, 0.6452, 0.4792, 0.6452, 0.4792, 0.6452, 0.5, 0.6452, 0.4792, 0.3548, 0.5, 0.3548, 0.5, 0.3548, 0.4792, 0.3548, 0.4629, 0.3548, 0.4792, 0.3548, 0.4792, 0.3548, 0.4629, 0.3548, 0.5373, 0.5827, 0.5371, 0.6452, 0.5371, 0.6452, 0.5373, 0.5827, 0.5208, 0.6452, 0.5, 0.6452, 0.5, 0.6452, 0.5208, 0.6452, 0.5, 0.3548, 0.5208, 0.3548, 0.5208, 0.3548, 0.5, 0.3548, 0.5371, 0.3548, 0.5373, 0.4173, 0.5373, 0.4173, 0.5371, 0.3548, 0.4627, 0.5827, 0.4626, 0.5, 0.4626, 0.5, 0.4627, 0.5827, 0.5208, 0.3548, 0.5371, 0.3548, 0.5371, 0.3548, 0.5208, 0.3548, 0.4626, 0.5, 0.4627, 0.4173, 0.4627, 0.4173, 0.4626, 0.5, 0.5374, 0.5, 0.5373, 0.5827, 0.5373, 0.5827, 0.5374, 0.5])
me_torus.materials.append(mat_material_001)
me_torus.update()

# ---- objects
ob_torus = bpy.data.objects.new('Torus', me_torus)

# ---- transforms, parenting, visibility, modifiers, constraints
ob_torus.location = (0.0, 0.0, 0.0)
_m = ob_torus.modifiers.new('Auto Smooth', 'NODES')
_m.node_group = ng_auto_smooth
_gi = [s.identifier for s in ng_auto_smooth.interface.items_tree if s.item_type == 'SOCKET' and s.in_out == 'INPUT']
_m[_gi[1]] = 0.5236  # Angle

# ---- collection membership
col_collection.objects.link(ob_torus)

# ---- scene / render settings (as saved in the file)
scene.frame_start = 1; scene.frame_end = 250; scene.frame_set(1)
scene.render.engine = 'CYCLES'
scene.render.resolution_x = 1000
scene.render.resolution_y = 1000
scene.render.film_transparent = True
scene.cycles.sampling_pattern = 'TABULATED_SOBOL'
bpy.context.view_layer.update()

# ---- added for rendering (the .blend has no active camera and no usable light): camera, sun
cam_auto = bpy.data.cameras.new('AutoCamera')
cam_auto.lens = 50.0
cam_auto.sensor_width = 36.0
cam_auto.clip_end = 1000.0
ob_auto_camera = bpy.data.objects.new('AutoCamera', cam_auto)
scene.collection.objects.link(ob_auto_camera)
ob_auto_camera.location = (2.54898, -2.26924, 1.51283)
ob_auto_camera.rotation_euler = (1.09748, -7.21219e-08, 0.694738)
scene.camera = ob_auto_camera
light_auto_sun = bpy.data.lights.new('AutoSun', 'SUN')
light_auto_sun.energy = 3.0
light_auto_sun.angle = 0.0523599
ob_auto_sun = bpy.data.objects.new('AutoSun', light_auto_sun)
scene.collection.objects.link(ob_auto_sun)
ob_auto_sun.rotation_euler = (0.872665, 0.174533, 0.523599)
bpy.context.view_layer.update()
